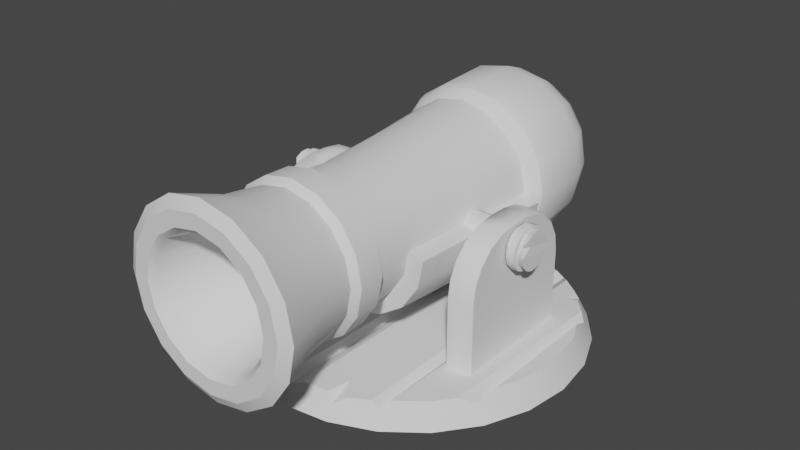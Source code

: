 # Source: cannon02.blend  (saved by Blender 2.92.15; exported with 4.5.12 LTS)
import bpy
from mathutils import Matrix  # noqa: F401  (used for matrix-valued properties, if any)

bpy.ops.wm.read_factory_settings(use_empty=True)
scene = bpy.context.scene
scene.name = 'Scene'

# ---- collections
col_collection = bpy.data.collections.new('Collection'); scene.collection.children.link(col_collection)

# ---- node groups
ng_auto_smooth = bpy.data.node_groups.new('Auto Smooth', 'GeometryNodeTree')
_s = ng_auto_smooth.interface.new_socket(name='Geometry', in_out='OUTPUT', socket_type='NodeSocketGeometry')
_s = ng_auto_smooth.interface.new_socket(name='Geometry', in_out='INPUT', socket_type='NodeSocketGeometry')
_s = ng_auto_smooth.interface.new_socket(name='Angle', in_out='INPUT', socket_type='NodeSocketFloat')
_s.subtype = 'ANGLE'
_s.min_value = 0.0
_s.max_value = 3.142
ng_auto_smooth.is_modifier = True
_N = ng_auto_smooth.nodes; _L = ng_auto_smooth.links
n0 = _N.new('NodeGroupOutput'); n0.name = 'Group Output'; n0.location = (480, -100)
n1 = _N.new('NodeGroupInput'); n1.name = 'Group Input'; n1.location = (-420, -300)
n2 = _N.new('NodeGroupInput'); n2.name = 'Group Input.001'; n2.location = (-60, -100)
n3 = _N.new('GeometryNodeSetShadeSmooth'); n3.name = 'Set Shade Smooth'; n3.location = (120, -100)
n3.domain = 'EDGE'
n4 = _N.new('GeometryNodeSetShadeSmooth'); n4.name = 'Set Shade Smooth.001'; n4.location = (300, -100)
n5 = _N.new('GeometryNodeInputMeshEdgeAngle'); n5.name = 'Edge Angle'; n5.location = (-420, -220)
n6 = _N.new('GeometryNodeInputEdgeSmooth'); n6.name = 'Is Edge Smooth'; n6.location = (-60, -160)
n7 = _N.new('GeometryNodeInputShadeSmooth'); n7.name = 'Is Face Smooth'; n7.location = (-240, -340)
n8 = _N.new('FunctionNodeBooleanMath'); n8.name = 'Boolean Math'; n8.location = (-60, -220)
n9 = _N.new('FunctionNodeCompare'); n9.name = 'Compare'; n9.location = (-240, -180)
n9.operation = 'LESS_EQUAL'
_L.new(n5.outputs[0], n9.inputs[0])
_L.new(n4.outputs[0], n0.inputs[0])
_L.new(n1.outputs[1], n9.inputs[1])
_L.new(n9.outputs[0], n8.inputs[0])
_L.new(n7.outputs[0], n8.inputs[1])
_L.new(n2.outputs[0], n3.inputs[0])
_L.new(n6.outputs[0], n3.inputs[1])
_L.new(n3.outputs[0], n4.inputs[0])
_L.new(n8.outputs[0], n3.inputs[2])
n0.is_active_output = True

# ---- world
world_world = bpy.data.worlds.new('World'); scene.world = world_world
world_world.use_nodes = True; world_world.node_tree.nodes.clear()
_N = world_world.node_tree.nodes; _L = world_world.node_tree.links
n0 = _N.new('ShaderNodeOutputWorld'); n0.name = 'World Output'; n0.location = (300, 300)
n1 = _N.new('ShaderNodeBackground'); n1.name = 'Background'; n1.location = (10, 300)
n1.inputs[0].default_value = (0.05088, 0.05088, 0.05088, 1.0)
_L.new(n1.outputs[0], n0.inputs[0])
n0.is_active_output = True
world_world.color = (0.05088, 0.05088, 0.05088)
world_world.use_sun_shadow = False
world_world.sun_shadow_jitter_overblur = 0.0

# ---- meshes
me_cylinder_001 = bpy.data.meshes.new('Cylinder.001')
me_cylinder_001.from_pydata([(1.616e-07, 1.0, -2.467), (0.001771, 1.119, 0.8865), (0.3827, 0.9239, -2.467), (0.43, 1.034, 0.8865), (0.7071, 0.7071, -2.467), (0.793, 0.7913, 0.8865), (0.9239, 0.3827, -2.467), (1.036, 0.4282, 0.8865), (1.0, -3.449e-07, -2.467), (1.121, -6.31e-08, 0.8865), (0.9239, -0.3827, -2.467), (1.036, -0.4282, 0.8865), (0.7071, -0.7071, -2.467), (0.793, -0.7913, 0.8865), (0.3827, -0.9239, -2.467), (0.43, -1.034, 0.8865), (3.126e-07, -1.0, -2.467), (0.001772, -1.119, 0.8865), (-0.3827, -0.9239, -2.467), (-0.4265, -1.034, 0.8865), (-0.7071, -0.7071, -2.467), (-0.7895, -0.7913, 0.8865), (-0.9239, -0.3827, -2.467), (-1.032, -0.4282, 0.8865), (-1.0, -2.893e-07, -2.467), (-1.117, -8.426e-10, 0.8865), (-0.9239, 0.3827, -2.467), (-1.032, 0.4282, 0.8865), (-0.7071, 0.7071, -2.467), (-0.7895, 0.7913, 0.8865), (-0.3827, 0.9239, -2.467), (-0.4265, 1.034, 0.8865), (0.001771, -0.3495, 3.049), (0.001771, 0.3495, 3.049), (-0.4045, -1.863e-07, 3.049), (0.4081, -5.721e-08, 3.049), (-0.2855, -0.2471, 3.049), (0.2891, -0.2471, 3.049), (-0.1537, 0.3229, 3.049), (0.1573, 0.3229, 3.049), (-0.2855, 0.2471, 3.049), (0.2891, 0.2471, 3.049), (-0.3736, 0.1337, 3.049), (0.3771, 0.1337, 3.049), (-0.3736, -0.1337, 3.049), (0.3771, -0.1337, 3.049), (-0.1537, -0.3229, 3.049), (0.1573, -0.3229, 3.049), (0.1573, 0.3754, 2.895), (0.5044, 1.213, 2.006), (0.2851, 0.684, 2.772), (0.3974, 0.9551, 2.594), (0.4612, 1.109, 2.318), (0.001771, 1.313, 2.006), (0.001771, 0.4063, 2.895), (0.001771, 1.201, 2.318), (0.001771, 1.034, 2.594), (0.001771, 0.7403, 2.772), (0.2891, 0.2873, 2.895), (0.9305, 0.9287, 2.006), (0.5252, 0.5235, 2.772), (0.7328, 0.731, 2.594), (0.8507, 0.8489, 2.318), (0.3771, 0.1555, 2.895), (1.215, 0.5026, 2.006), (0.6857, 0.2833, 2.772), (0.9569, 0.3956, 2.594), (1.111, 0.4594, 2.318), (0.4081, -6.421e-08, 2.895), (1.315, -4.842e-08, 2.006), (0.7421, -5.796e-08, 2.772), (1.036, -5.275e-08, 2.594), (1.202, -4.962e-08, 2.318), (0.3771, -0.1555, 2.895), (1.215, -0.5026, 2.006), (0.6857, -0.2833, 2.772), (0.9569, -0.3956, 2.594), (1.111, -0.4594, 2.318), (0.2891, -0.2873, 2.895), (0.9305, -0.9287, 2.006), (0.5252, -0.5235, 2.772), (0.7328, -0.731, 2.594), (0.8507, -0.8489, 2.318), (0.1573, -0.3754, 2.895), (0.5044, -1.213, 2.006), (0.2851, -0.684, 2.772), (0.3974, -0.9551, 2.594), (0.4612, -1.109, 2.318), (0.001771, -0.4063, 2.895), (0.001772, -1.313, 2.006), (0.001771, -0.7403, 2.772), (0.001771, -1.034, 2.594), (0.001772, -1.201, 2.318), (-0.1537, -0.3754, 2.895), (-0.5009, -1.213, 2.006), (-0.2815, -0.684, 2.772), (-0.3939, -0.9551, 2.594), (-0.4577, -1.109, 2.318), (-0.2855, -0.2873, 2.895), (-0.927, -0.9287, 2.006), (-0.5217, -0.5235, 2.772), (-0.7293, -0.731, 2.594), (-0.8471, -0.8489, 2.318), (-0.3736, -0.1555, 2.895), (-1.212, -0.5026, 2.006), (-0.6822, -0.2833, 2.772), (-0.9534, -0.3956, 2.594), (-1.107, -0.4594, 2.318), (-0.4045, -2.143e-07, 2.895), (-1.312, 2.465e-08, 2.006), (-0.7385, -1.257e-07, 2.772), (-1.032, -4.754e-08, 2.594), (-1.199, -5.849e-09, 2.318), (-0.3736, 0.1555, 2.895), (-1.212, 0.5026, 2.006), (-0.6822, 0.2833, 2.772), (-0.9534, 0.3956, 2.594), (-1.107, 0.4594, 2.318), (-0.2855, 0.2873, 2.895), (-0.927, 0.9287, 2.006), (-0.5217, 0.5235, 2.772), (-0.7293, 0.731, 2.594), (-0.8471, 0.8489, 2.318), (-0.1537, 0.3754, 2.895), (-0.5009, 1.213, 2.006), (-0.2815, 0.684, 2.772), (-0.3939, 0.9551, 2.594), (-0.4577, 1.109, 2.318), (0.4328, 1.213, 1.119), (0.4278, 1.073, 0.9026), (0.426, 1.172, 0.9899), (-0.01998, 1.169, 0.9055), (-0.06986, 1.313, 1.119), (-0.06058, 1.271, 0.9908), (0.8589, 0.9287, 1.119), (0.8023, 0.8153, 0.8994), (0.837, 0.8955, 0.989), (1.144, 0.5026, 1.119), (1.049, 0.4386, 0.8968), (1.111, 0.4839, 0.9882), (1.244, 8.813e-08, 1.119), (1.135, -4.093e-08, 0.8958), (1.206, 6.033e-08, 0.9879), (1.144, -0.5026, 1.119), (1.049, -0.4386, 0.8968), (1.111, -0.4839, 0.9882), (0.8589, -0.9287, 1.119), (0.8023, -0.8153, 0.8994), (0.837, -0.8955, 0.989), (0.4328, -1.213, 1.119), (0.4278, -1.073, 0.9026), (0.426, -1.172, 0.9899), (-0.06986, -1.313, 1.119), (-0.01998, -1.169, 0.9055), (-0.06058, -1.271, 0.9908), (-0.5725, -1.213, 1.119), (-0.4724, -1.086, 0.9078), (-0.5485, -1.176, 0.9914), (-0.9986, -0.9287, 1.119), (-0.8586, -0.834, 0.9094), (-0.9629, -0.901, 0.9919), (-1.283, -0.5026, 1.119), (-1.118, -0.4524, 0.9104), (-1.24, -0.4879, 0.9922), (-1.383, 1.612e-07, 1.119), (-1.209, 6.049e-08, 0.9107), (-1.338, 1.416e-07, 0.9923), (-1.283, 0.5026, 1.119), (-1.118, 0.4524, 0.9104), (-1.24, 0.4879, 0.9922), (-0.9986, 0.9287, 1.119), (-0.8586, 0.834, 0.9094), (-0.9629, 0.901, 0.9919), (-0.5725, 1.213, 1.119), (-0.4724, 1.086, 0.9078), (-0.5485, 1.176, 0.9914), (1.862e-07, 0.9903, -4.01), (0.379, 0.9149, -4.01), (0.7002, 0.7002, -4.01), (0.9149, 0.379, -4.01), (0.9903, -3.982e-07, -4.01), (0.9149, -0.379, -4.01), (0.7002, -0.7002, -4.01), (0.379, -0.9149, -4.01), (4.007e-07, -0.9903, -4.01), (-0.379, -0.9149, -4.01), (-0.7002, -0.7002, -4.01), (-0.9149, -0.379, -4.01), (-0.9903, -3.302e-07, -4.01), (-0.9149, 0.379, -4.01), (-0.7002, 0.7002, -4.01), (-0.379, 0.9149, -4.01), (1.882e-07, 0.9207, -3.928), (0.3523, 0.8506, -3.928), (0.651, 0.651, -3.928), (0.8506, 0.3523, -3.928), (0.9207, -3.905e-07, -3.928), (0.8506, -0.3523, -3.928), (0.651, -0.651, -3.928), (0.3523, -0.8506, -3.928), (3.876e-07, -0.9207, -3.928), (-0.3523, -0.8506, -3.928), (-0.651, -0.651, -3.928), (-0.8506, -0.3523, -3.928), (-0.9207, -3.273e-07, -3.928), (-0.8506, 0.3523, -3.928), (-0.651, 0.651, -3.928), (-0.3523, 0.8506, -3.928), (5.317e-07, 0.441, -1.5), (0.1688, 0.4074, -1.5), (0.3118, 0.3118, -1.5), (0.4074, 0.1688, -1.5), (0.441, -2.969e-07, -1.5), (0.4074, -0.1688, -1.5), (0.3118, -0.3118, -1.5), (0.1688, -0.4074, -1.5), (6.272e-07, -0.441, -1.5), (-0.1688, -0.4074, -1.5), (-0.3118, -0.3118, -1.5), (-0.4074, -0.1688, -1.5), (-0.441, -2.666e-07, -1.5), (-0.4074, 0.1688, -1.5), (-0.3118, 0.3118, -1.5), (-0.1688, 0.4074, -1.5), (-0.7821, 0.7821, -3.211), (2.19e-07, 1.375, -3.922), (0.5261, 1.27, -3.922), (-1.022, 0.4233, -3.211), (0.9721, 0.9721, -3.922), (-1.106, -3.181e-07, -3.211), (1.27, 0.5261, -3.922), (-1.022, -0.4233, -3.211), (1.375, -3.932e-07, -3.922), (-0.7821, -0.7821, -3.211), (1.27, -0.5261, -3.922), (-0.4233, -1.022, -3.211), (0.9721, -0.9721, -3.922), (3.643e-07, -1.106, -3.211), (0.5261, -1.27, -3.922), (0.4233, -1.022, -3.211), (4.266e-07, -1.375, -3.922), (0.7821, -0.7821, -3.211), (-0.5261, -1.27, -3.922), (1.022, -0.4233, -3.211), (-0.9721, -0.9721, -3.922), (1.106, -3.797e-07, -3.211), (-1.27, -0.5261, -3.922), (1.022, 0.4233, -3.211), (-1.375, -3.167e-07, -3.922), (0.7821, 0.7821, -3.211), (-1.27, 0.5261, -3.922), (0.4233, 1.022, -3.211), (-0.9721, 0.9721, -3.922), (1.973e-07, 1.106, -3.211), (-0.5261, 1.27, -3.922), (-0.4233, 1.022, -3.211), (1.825e-07, 1.214, -4.015), (2.185e-07, 1.373, -3.925), (0.5255, 1.269, -3.925), (0.4646, 1.122, -4.015), (0.971, 0.971, -3.925), (0.8585, 0.8585, -4.015), (1.269, 0.5255, -3.925), (1.122, 0.4646, -4.015), (1.373, -3.931e-07, -3.925), (1.214, -3.882e-07, -4.015), (1.269, -0.5255, -3.925), (1.122, -0.4646, -4.015), (0.971, -0.971, -3.925), (0.8585, -0.8585, -4.015), (0.5255, -1.269, -3.925), (0.4646, -1.122, -4.015), (4.266e-07, -1.373, -3.925), (4.18e-07, -1.214, -4.015), (-0.5255, -1.269, -3.925), (-0.4646, -1.122, -4.015), (-0.971, -0.971, -3.925), (-0.8585, -0.8585, -4.015), (-1.269, -0.5255, -3.925), (-1.122, -0.4646, -4.015), (-1.373, -3.165e-07, -3.925), (-1.214, -3.103e-07, -4.015), (-1.269, 0.5255, -3.925), (-1.122, 0.4646, -4.015), (-0.971, 0.971, -3.925), (-0.8585, 0.8585, -4.015), (-0.5255, 1.269, -3.925), (-0.4646, 1.122, -4.015), (1.191e-07, 0.9499, -1.453), (5.52e-08, 1.024, -0.2266), (0.3919, 0.9462, -0.2266), (0.3635, 0.8776, -1.453), (0.7242, 0.7242, -0.2266), (0.6717, 0.6717, -1.453), (0.9462, 0.3919, -0.2266), (0.8776, 0.3635, -1.453), (1.024, -1.539e-07, -0.2266), (0.9499, -2.5e-07, -1.453), (0.9462, -0.3919, -0.2266), (0.8776, -0.3635, -1.453), (0.7242, -0.7242, -0.2266), (0.6717, -0.6717, -1.453), (0.3919, -0.9462, -0.2266), (0.3635, -0.8776, -1.453), (2.098e-07, -1.024, -0.2266), (2.625e-07, -0.9499, -1.453), (-0.3919, -0.9462, -0.2266), (-0.3635, -0.8776, -1.453), (-0.7242, -0.7242, -0.2266), (-0.6717, -0.6717, -1.453), (-0.9462, -0.3919, -0.2266), (-0.8776, -0.3635, -1.453), (-1.024, -9.693e-08, -0.2266), (-0.9499, -1.971e-07, -1.453), (-0.9462, 0.3919, -0.2266), (-0.8776, 0.3635, -1.453), (-0.7242, 0.7242, -0.2266), (-0.6717, 0.6717, -1.453), (-0.3919, 0.9462, -0.2266), (-0.3635, 0.8776, -1.453), (0.3777, 0.9118, -2.202), (0.6978, 0.6978, -2.202), (0.9118, 0.3777, -2.202), (0.9869, -3.201e-07, -2.202), (0.9118, -0.3777, -2.202), (0.6978, -0.6978, -2.202), (0.3777, -0.9118, -2.202), (2.995e-07, -0.9869, -2.202), (-0.3777, -0.9118, -2.202), (-0.6978, -0.6978, -2.202), (-0.9118, -0.3777, -2.202), (-0.9869, -2.652e-07, -2.202), (-0.9118, 0.3777, -2.202), (-0.6978, 0.6978, -2.202), (-0.3777, 0.9118, -2.202), (1.505e-07, 0.9869, -2.202), (1.768e-07, 1.0, -2.64), (0.3827, 0.9239, -2.64), (0.3777, 0.9118, -2.044), (0.7071, 0.7071, -2.64), (0.6978, 0.6978, -2.044), (0.9239, 0.3827, -2.64), (0.9118, 0.3777, -2.044), (1.0, -3.731e-07, -2.64), (0.9869, -2.944e-07, -2.044), (0.9239, -0.3827, -2.64), (0.9118, -0.3777, -2.044), (0.7071, -0.7071, -2.64), (0.6978, -0.6978, -2.044), (0.3827, -0.9239, -2.64), (0.3777, -0.9118, -2.044), (3.278e-07, -1.0, -2.64), (2.857e-07, -0.9869, -2.044), (-0.3827, -0.9239, -2.64), (-0.3777, -0.9118, -2.044), (-0.7071, -0.7071, -2.64), (-0.6978, -0.6978, -2.044), (-0.9239, -0.3827, -2.64), (-0.9118, -0.3777, -2.044), (-1.0, -3.175e-07, -2.64), (-0.9869, -2.395e-07, -2.044), (-0.9239, 0.3827, -2.64), (-0.9118, 0.3777, -2.044), (-0.7071, 0.7071, -2.64), (-0.6978, 0.6978, -2.044), (-0.3827, 0.9239, -2.64), (-0.3777, 0.9118, -2.044), (1.367e-07, 0.9869, -2.044), (1.891e-07, 1.114, -2.522), (0.4263, 1.029, -2.522), (0.4213, 1.017, -2.137), (0.7876, 0.7876, -2.522), (0.7784, 0.7784, -2.137), (1.029, 0.4263, -2.522), (1.017, 0.4213, -2.137), (1.114, -3.57e-07, -2.522), (1.101, -3.114e-07, -2.137), (1.029, -0.4263, -2.522), (1.017, -0.4213, -2.137), (0.7876, -0.7876, -2.522), (0.7784, -0.7784, -2.137), (0.4263, -1.029, -2.522), (0.4213, -1.017, -2.137), (3.356e-07, -1.114, -2.522), (3.107e-07, -1.101, -2.137), (-0.4263, -1.029, -2.522), (-0.4213, -1.017, -2.137), (-0.7876, -0.7876, -2.522), (-0.7784, -0.7784, -2.137), (-1.029, -0.4263, -2.522), (-1.017, -0.4213, -2.137), (-1.114, -2.991e-07, -2.522), (-1.101, -2.532e-07, -2.137), (-1.029, 0.4263, -2.522), (-1.017, 0.4213, -2.137), (-0.7876, 0.7876, -2.522), (-0.7784, 0.7784, -2.137), (-0.4263, 1.029, -2.522), (-0.4213, 1.017, -2.137), (1.661e-07, 1.101, -2.137)], [], [(289, 1, 3, 290), (290, 3, 5, 292), (292, 5, 7, 294), (294, 7, 9, 296), (296, 9, 11, 298), (298, 11, 13, 300), (300, 13, 15, 302), (302, 15, 17, 304), (304, 17, 19, 306), (306, 19, 21, 308), (308, 21, 23, 310), (310, 23, 25, 312), (312, 25, 27, 314), (314, 27, 29, 316), (149, 146, 79, 84), (316, 29, 31, 318), (318, 31, 1, 289), (238, 240, 272, 270), (155, 152, 89, 94), (164, 161, 104, 109), (137, 134, 59, 64), (143, 140, 69, 74), (158, 155, 94, 99), (173, 170, 119, 124), (3, 1, 131, 129), (17, 15, 150, 153), (167, 164, 109, 114), (146, 143, 74, 79), (161, 158, 99, 104), (140, 137, 64, 69), (152, 149, 84, 89), (134, 128, 49, 59), (170, 167, 114, 119), (132, 173, 124, 53), (68, 63, 43, 35), (19, 17, 153, 156), (113, 108, 34, 42), (7, 5, 135, 138), (21, 19, 156, 159), (1, 31, 174, 131), (23, 21, 159, 162), (9, 7, 138, 141), (25, 23, 162, 165), (11, 9, 141, 144), (27, 25, 165, 168), (13, 11, 144, 147), (29, 27, 168, 171), (15, 13, 147, 150), (31, 29, 171, 174), (49, 53, 55, 52), (52, 55, 56, 51), (51, 56, 57, 50), (50, 57, 54, 48), (59, 49, 52, 62), (62, 52, 51, 61), (61, 51, 50, 60), (60, 50, 48, 58), (64, 59, 62, 67), (67, 62, 61, 66), (66, 61, 60, 65), (65, 60, 58, 63), (69, 64, 67, 72), (72, 67, 66, 71), (71, 66, 65, 70), (70, 65, 63, 68), (74, 69, 72, 77), (77, 72, 71, 76), (76, 71, 70, 75), (75, 70, 68, 73), (79, 74, 77, 82), (82, 77, 76, 81), (81, 76, 75, 80), (80, 75, 73, 78), (84, 79, 82, 87), (87, 82, 81, 86), (86, 81, 80, 85), (85, 80, 78, 83), (89, 84, 87, 92), (92, 87, 86, 91), (91, 86, 85, 90), (90, 85, 83, 88), (94, 89, 92, 97), (97, 92, 91, 96), (96, 91, 90, 95), (95, 90, 88, 93), (99, 94, 97, 102), (102, 97, 96, 101), (101, 96, 95, 100), (100, 95, 93, 98), (104, 99, 102, 107), (107, 102, 101, 106), (106, 101, 100, 105), (105, 100, 98, 103), (109, 104, 107, 112), (112, 107, 106, 111), (111, 106, 105, 110), (110, 105, 103, 108), (114, 109, 112, 117), (117, 112, 111, 116), (116, 111, 110, 115), (115, 110, 108, 113), (119, 114, 117, 122), (122, 117, 116, 121), (121, 116, 115, 120), (120, 115, 113, 118), (124, 119, 122, 127), (127, 122, 121, 126), (126, 121, 120, 125), (125, 120, 118, 123), (53, 124, 127, 55), (55, 127, 126, 56), (56, 126, 125, 57), (57, 125, 123, 54), (5, 3, 129, 135), (88, 83, 47, 32), (63, 58, 41, 43), (108, 103, 44, 34), (83, 78, 37, 47), (58, 48, 39, 41), (103, 98, 36, 44), (40, 41, 39, 38), (39, 33, 38), (42, 43, 41, 40), (42, 34, 35, 43), (44, 45, 35, 34), (44, 36, 37, 45), (46, 47, 37, 36), (46, 32, 47), (54, 123, 38, 33), (93, 88, 32, 46), (118, 113, 42, 40), (73, 68, 35, 45), (98, 93, 46, 36), (48, 54, 33, 39), (123, 118, 40, 38), (78, 73, 45, 37), (129, 131, 133, 130), (130, 133, 132, 128), (135, 129, 130, 136), (136, 130, 128, 134), (138, 135, 136, 139), (139, 136, 134, 137), (141, 138, 139, 142), (142, 139, 137, 140), (144, 141, 142, 145), (145, 142, 140, 143), (147, 144, 145, 148), (148, 145, 143, 146), (150, 147, 148, 151), (151, 148, 146, 149), (153, 150, 151, 154), (154, 151, 149, 152), (156, 153, 154, 157), (157, 154, 152, 155), (159, 156, 157, 160), (160, 157, 155, 158), (162, 159, 160, 163), (163, 160, 158, 161), (165, 162, 163, 166), (166, 163, 161, 164), (168, 165, 166, 169), (169, 166, 164, 167), (171, 168, 169, 172), (172, 169, 167, 170), (174, 171, 172, 175), (175, 172, 170, 173), (131, 174, 175, 133), (133, 175, 173, 132), (128, 132, 53, 49), (189, 190, 206, 205), (248, 250, 282, 280), (253, 251, 226, 225), (234, 236, 268, 266), (244, 246, 278, 276), (28, 30, 255, 224), (230, 232, 264, 262), (240, 242, 274, 272), (250, 252, 284, 282), (236, 238, 270, 268), (246, 248, 280, 278), (232, 234, 266, 264), (242, 244, 276, 274), (225, 226, 258, 257), (252, 254, 286, 284), (255, 253, 225, 254), (251, 249, 228, 226), (249, 247, 230, 228), (247, 245, 232, 230), (245, 243, 234, 232), (243, 241, 236, 234), (241, 239, 238, 236), (239, 237, 240, 238), (237, 235, 242, 240), (235, 233, 244, 242), (233, 231, 246, 244), (231, 229, 248, 246), (229, 227, 250, 248), (227, 224, 252, 250), (224, 255, 254, 252), (228, 230, 262, 260), (195, 196, 212, 211), (182, 183, 199, 198), (190, 191, 207, 206), (183, 184, 200, 199), (176, 177, 193, 192), (191, 176, 192, 207), (184, 185, 201, 200), (177, 178, 194, 193), (185, 186, 202, 201), (178, 179, 195, 194), (186, 187, 203, 202), (179, 180, 196, 195), (187, 188, 204, 203), (180, 181, 197, 196), (188, 189, 205, 204), (181, 182, 198, 197), (208, 209, 223), (203, 204, 220, 219), (196, 197, 213, 212), (204, 205, 221, 220), (197, 198, 214, 213), (205, 206, 222, 221), (198, 199, 215, 214), (206, 207, 223, 222), (199, 200, 216, 215), (192, 193, 209, 208), (207, 192, 208, 223), (200, 201, 217, 216), (193, 194, 210, 209), (201, 202, 218, 217), (194, 195, 211, 210), (202, 203, 219, 218), (209, 210, 222, 223), (210, 211, 221, 222), (211, 212, 220, 221), (212, 213, 219, 220), (213, 214, 218, 219), (214, 215, 217, 218), (216, 217, 215), (177, 176, 256, 259), (178, 177, 259, 261), (179, 178, 261, 263), (180, 179, 263, 265), (181, 180, 265, 267), (182, 181, 267, 269), (183, 182, 269, 271), (184, 183, 271, 273), (185, 184, 273, 275), (186, 185, 275, 277), (187, 186, 277, 279), (188, 187, 279, 281), (189, 188, 281, 283), (190, 189, 283, 285), (191, 190, 285, 287), (176, 191, 287, 256), (226, 228, 260, 258), (259, 256, 257, 258), (261, 259, 258, 260), (263, 261, 260, 262), (265, 263, 262, 264), (267, 265, 264, 266), (269, 267, 266, 268), (271, 269, 268, 270), (273, 271, 270, 272), (275, 273, 272, 274), (277, 275, 274, 276), (279, 277, 276, 278), (281, 279, 278, 280), (283, 281, 280, 282), (285, 283, 282, 284), (287, 285, 284, 286), (256, 287, 286, 257), (254, 225, 257, 286), (26, 28, 224, 227), (24, 26, 227, 229), (22, 24, 229, 231), (20, 22, 231, 233), (18, 20, 233, 235), (16, 18, 235, 237), (14, 16, 237, 239), (12, 14, 239, 241), (10, 12, 241, 243), (8, 10, 243, 245), (6, 8, 245, 247), (4, 6, 247, 249), (2, 4, 249, 251), (30, 0, 253, 255), (0, 2, 251, 253), (334, 319, 288, 335), (319, 318, 289, 288), (333, 317, 319, 334), (317, 316, 318, 319), (332, 315, 317, 333), (315, 314, 316, 317), (331, 313, 315, 332), (313, 312, 314, 315), (330, 311, 313, 331), (311, 310, 312, 313), (329, 309, 311, 330), (309, 308, 310, 311), (328, 307, 309, 329), (307, 306, 308, 309), (327, 305, 307, 328), (305, 304, 306, 307), (326, 303, 305, 327), (303, 302, 304, 305), (325, 301, 303, 326), (301, 300, 302, 303), (324, 299, 301, 325), (299, 298, 300, 301), (323, 297, 299, 324), (297, 296, 298, 299), (322, 295, 297, 323), (295, 294, 296, 297), (321, 293, 295, 322), (293, 292, 294, 295), (320, 291, 293, 321), (291, 290, 292, 293), (335, 288, 291, 320), (288, 289, 290, 291), (331, 332, 362, 360), (16, 14, 349, 351), (330, 331, 360, 358), (329, 330, 358, 356), (24, 22, 357, 359), (6, 4, 339, 341), (328, 329, 356, 354), (0, 30, 365, 336), (14, 12, 347, 349), (327, 328, 354, 352), (326, 327, 352, 350), (22, 20, 355, 357), (4, 2, 337, 339), (325, 326, 350, 348), (30, 28, 363, 365), (12, 10, 345, 347), (342, 344, 376, 374), (345, 343, 375, 377), (340, 342, 374, 372), (366, 367, 399, 398), (357, 355, 387, 389), (338, 340, 372, 370), (343, 341, 373, 375), (364, 366, 398, 396), (367, 338, 370, 399), (362, 364, 396, 394), (355, 353, 385, 387), (341, 339, 371, 373), (360, 362, 394, 392), (336, 365, 397, 368), (358, 360, 392, 390), (353, 351, 383, 385), (8, 6, 341, 343), (26, 24, 359, 361), (332, 333, 364, 362), (335, 320, 338, 367), (333, 334, 366, 364), (18, 16, 351, 353), (320, 321, 340, 338), (334, 335, 367, 366), (321, 322, 342, 340), (10, 8, 343, 345), (28, 26, 361, 363), (2, 0, 336, 337), (322, 323, 344, 342), (20, 18, 353, 355), (323, 324, 346, 344), (324, 325, 348, 346), (368, 399, 370, 369), (369, 370, 372, 371), (371, 372, 374, 373), (373, 374, 376, 375), (375, 376, 378, 377), (377, 378, 380, 379), (379, 380, 382, 381), (381, 382, 384, 383), (383, 384, 386, 385), (385, 386, 388, 387), (387, 388, 390, 389), (389, 390, 392, 391), (391, 392, 394, 393), (393, 394, 396, 395), (395, 396, 398, 397), (397, 398, 399, 368), (359, 357, 389, 391), (344, 346, 378, 376), (347, 345, 377, 379), (346, 348, 380, 378), (361, 359, 391, 393), (348, 350, 382, 380), (349, 347, 379, 381), (350, 352, 384, 382), (363, 361, 393, 395), (352, 354, 386, 384), (337, 336, 368, 369), (351, 349, 381, 383), (354, 356, 388, 386), (365, 363, 395, 397), (356, 358, 390, 388), (339, 337, 369, 371)])
me_cylinder_001.polygons.foreach_set('use_smooth', [True] * 400)
_uv = me_cylinder_001.uv_layers.new(name='UVMap')
_uv.uv.foreach_set('vector', [1.0, 0.8569, 1.0, 1.0, 0.9375, 1.0, 0.9375, 0.8569, 0.9375, 0.8569, 0.9375, 1.0, 0.875, 1.0, 0.875, 0.8569, 0.875, 0.8569, 0.875, 1.0, 0.8125, 1.0, 0.8125, 0.8569, 0.8125, 0.8569, 0.8125, 1.0, 0.75, 1.0, 0.75, 0.8569, 0.75, 0.8569, 0.75, 1.0, 0.6875, 1.0, 0.6875, 0.8569, 0.6875, 0.8569, 0.6875, 1.0, 0.625, 1.0, 0.625, 0.8569, 0.625, 0.8569, 0.625, 1.0, 0.5625, 1.0, 0.5625, 0.8569, 0.5625, 0.8569, 0.5625, 1.0, 0.5, 1.0, 0.5, 0.8569, 0.5, 0.8569, 0.5, 1.0, 0.4375, 1.0, 0.4375, 0.8569, 0.4375, 0.8569, 0.4375, 1.0, 0.375, 1.0, 0.375, 0.8569, 0.375, 0.8569, 0.375, 1.0, 0.3125, 1.0, 0.3125, 0.8569, 0.3125, 0.8569, 0.3125, 1.0, 0.25, 1.0, 0.25, 0.8569, 0.25, 0.8569, 0.25, 1.0, 0.1875, 1.0, 0.1875, 0.8569, 0.1875, 0.8569, 0.1875, 1.0, 0.125, 1.0, 0.125, 0.8569, 0.5625, 1.0, 0.625, 1.0, 0.625, 1.0, 0.5625, 1.0, 0.125, 0.8569, 0.125, 1.0, 0.0625, 1.0, 0.0625, 0.8569, 0.0625, 0.8569, 0.0625, 1.0, 0.0, 1.0, 0.0, 0.8569, 0.5625, 0.5, 0.5, 0.5, 0.5001, 0.5, 0.5624, 0.5, 0.4375, 1.0, 0.5, 1.0, 0.5, 1.0, 0.4375, 1.0, 0.25, 1.0, 0.3125, 1.0, 0.3125, 1.0, 0.25, 1.0, 0.8125, 1.0, 0.875, 1.0, 0.875, 1.0, 0.8125, 1.0, 0.6875, 1.0, 0.75, 1.0, 0.75, 1.0, 0.6875, 1.0, 0.375, 1.0, 0.4375, 1.0, 0.4375, 1.0, 0.375, 1.0, 0.0625, 1.0, 0.125, 1.0, 0.125, 1.0, 0.0625, 1.0, 0.9375, 1.0, 1.0, 1.0, 1.0, 1.0, 0.9375, 1.0, 0.5, 1.0, 0.5625, 1.0, 0.5625, 1.0, 0.5, 1.0, 0.1875, 1.0, 0.25, 1.0, 0.25, 1.0, 0.1875, 1.0, 0.625, 1.0, 0.6875, 1.0, 0.6875, 1.0, 0.625, 1.0, 0.3125, 1.0, 0.375, 1.0, 0.375, 1.0, 0.3125, 1.0, 0.75, 1.0, 0.8125, 1.0, 0.8125, 1.0, 0.75, 1.0, 0.5, 1.0, 0.5625, 1.0, 0.5625, 1.0, 0.5, 1.0, 0.875, 1.0, 0.9375, 1.0, 0.9375, 1.0, 0.875, 1.0, 0.125, 1.0, 0.1875, 1.0, 0.1875, 1.0, 0.125, 1.0, 0.0, 1.0, 0.0625, 1.0, 0.0625, 1.0, 0.0, 1.0, 0.3242, 0.25, 0.3186, 0.2784, 0.3186, 0.2784, 0.3242, 0.25, 0.4375, 1.0, 0.5, 1.0, 0.5, 1.0, 0.4375, 1.0, 0.1814, 0.2784, 0.1758, 0.25, 0.1758, 0.25, 0.1814, 0.2784, 0.8125, 1.0, 0.875, 1.0, 0.875, 1.0, 0.8125, 1.0, 0.375, 1.0, 0.4375, 1.0, 0.4375, 1.0, 0.375, 1.0, 0.0, 1.0, 0.0625, 1.0, 0.0625, 1.0, 0.0, 1.0, 0.3125, 1.0, 0.375, 1.0, 0.375, 1.0, 0.3125, 1.0, 0.75, 1.0, 0.8125, 1.0, 0.8125, 1.0, 0.75, 1.0, 0.25, 1.0, 0.3125, 1.0, 0.3125, 1.0, 0.25, 1.0, 0.6875, 1.0, 0.75, 1.0, 0.75, 1.0, 0.6875, 1.0, 0.1875, 1.0, 0.25, 1.0, 0.25, 1.0, 0.1875, 1.0, 0.625, 1.0, 0.6875, 1.0, 0.6875, 1.0, 0.625, 1.0, 0.125, 1.0, 0.1875, 1.0, 0.1875, 1.0, 0.125, 1.0, 0.5625, 1.0, 0.625, 1.0, 0.625, 1.0, 0.5625, 1.0, 0.0625, 1.0, 0.125, 1.0, 0.125, 1.0, 0.0625, 1.0, 0.9375, 1.0, 1.0, 1.0, 0.9973, 1.0, 0.9402, 1.0, 0.9402, 1.0, 0.9973, 1.0, 0.9933, 1.0, 0.9442, 1.0, 0.3321, 0.4737, 0.2598, 0.4881, 0.25, 0.3853, 0.3018, 0.375, 0.3018, 0.375, 0.25, 0.3853, 0.25, 0.3242, 0.2784, 0.3186, 0.875, 1.0, 0.9375, 1.0, 0.9348, 1.0, 0.8777, 1.0, 0.8777, 1.0, 0.9348, 1.0, 0.9308, 1.0, 0.8817, 1.0, 0.4114, 0.4252, 0.3501, 0.4662, 0.3018, 0.375, 0.3457, 0.3457, 0.3457, 0.3457, 0.3018, 0.375, 0.2784, 0.3186, 0.3025, 0.3025, 0.8125, 1.0, 0.875, 1.0, 0.8723, 1.0, 0.8152, 1.0, 0.8152, 1.0, 0.8723, 1.0, 0.8683, 1.0, 0.8192, 1.0, 0.4662, 0.3501, 0.4252, 0.4114, 0.3457, 0.3457, 0.375, 0.3018, 0.375, 0.3018, 0.3457, 0.3457, 0.3025, 0.3025, 0.3186, 0.2784, 0.75, 1.0, 0.8125, 1.0, 0.8098, 1.0, 0.7527, 1.0, 0.7527, 1.0, 0.8098, 1.0, 0.8058, 1.0, 0.7567, 1.0, 0.4881, 0.2598, 0.4737, 0.3321, 0.375, 0.3018, 0.3853, 0.25, 0.3853, 0.25, 0.375, 0.3018, 0.3186, 0.2784, 0.3242, 0.25, 0.6875, 1.0, 0.75, 1.0, 0.7473, 1.0, 0.6902, 1.0, 0.6902, 1.0, 0.7473, 1.0, 0.7433, 1.0, 0.6942, 1.0, 0.4737, 0.1679, 0.4881, 0.2402, 0.3853, 0.25, 0.375, 0.1982, 0.375, 0.1982, 0.3853, 0.25, 0.3242, 0.25, 0.3186, 0.2216, 0.625, 1.0, 0.6875, 1.0, 0.6848, 1.0, 0.6277, 1.0, 0.6277, 1.0, 0.6848, 1.0, 0.6808, 1.0, 0.6317, 1.0, 0.4252, 0.08858, 0.4662, 0.1499, 0.375, 0.1982, 0.3457, 0.1543, 0.3457, 0.1543, 0.375, 0.1982, 0.3186, 0.2216, 0.3025, 0.1975, 0.5625, 1.0, 0.625, 1.0, 0.6223, 1.0, 0.5652, 1.0, 0.5652, 1.0, 0.6223, 1.0, 0.6183, 1.0, 0.5692, 1.0, 0.3501, 0.03381, 0.4114, 0.07476, 0.3457, 0.1543, 0.3018, 0.125, 0.3018, 0.125, 0.3457, 0.1543, 0.3025, 0.1975, 0.2784, 0.1814, 0.5, 1.0, 0.5625, 1.0, 0.5598, 1.0, 0.5027, 1.0, 0.5027, 1.0, 0.5598, 1.0, 0.5558, 1.0, 0.5067, 1.0, 0.2598, 0.01194, 0.3321, 0.02632, 0.3018, 0.125, 0.25, 0.1147, 0.25, 0.1147, 0.3018, 0.125, 0.2784, 0.1814, 0.25, 0.1758, 0.4375, 1.0, 0.5, 1.0, 0.4973, 1.0, 0.4402, 1.0, 0.4402, 1.0, 0.4973, 1.0, 0.4933, 1.0, 0.4442, 1.0, 0.1679, 0.02632, 0.2402, 0.01194, 0.25, 0.1147, 0.1982, 0.125, 0.1982, 0.125, 0.25, 0.1147, 0.25, 0.1758, 0.2216, 0.1814, 0.375, 1.0, 0.4375, 1.0, 0.4348, 1.0, 0.3777, 1.0, 0.3777, 1.0, 0.4348, 1.0, 0.4308, 1.0, 0.3817, 1.0, 0.08858, 0.07476, 0.1499, 0.03381, 0.1982, 0.125, 0.1543, 0.1543, 0.1543, 0.1543, 0.1982, 0.125, 0.2216, 0.1814, 0.1975, 0.1975, 0.3125, 1.0, 0.375, 1.0, 0.3723, 1.0, 0.3152, 1.0, 0.3152, 1.0, 0.3723, 1.0, 0.3683, 1.0, 0.3192, 1.0, 0.03381, 0.1499, 0.07476, 0.08858, 0.1543, 0.1543, 0.125, 0.1982, 0.125, 0.1982, 0.1543, 0.1543, 0.1975, 0.1975, 0.1814, 0.2216, 0.25, 1.0, 0.3125, 1.0, 0.3098, 1.0, 0.2527, 1.0, 0.2527, 1.0, 0.3098, 1.0, 0.3058, 1.0, 0.2567, 1.0, 0.01194, 0.2402, 0.02632, 0.1679, 0.125, 0.1982, 0.1147, 0.25, 0.1147, 0.25, 0.125, 0.1982, 0.1814, 0.2216, 0.1758, 0.25, 0.1875, 1.0, 0.25, 1.0, 0.2473, 1.0, 0.1902, 1.0, 0.1902, 1.0, 0.2473, 1.0, 0.2433, 1.0, 0.1942, 1.0, 0.02632, 0.3321, 0.01194, 0.2598, 0.1147, 0.25, 0.125, 0.3018, 0.125, 0.3018, 0.1147, 0.25, 0.1758, 0.25, 0.1814, 0.2784, 0.125, 1.0, 0.1875, 1.0, 0.1848, 1.0, 0.1277, 1.0, 0.1277, 1.0, 0.1848, 1.0, 0.1808, 1.0, 0.1317, 1.0, 0.07476, 0.4114, 0.03381, 0.3501, 0.125, 0.3018, 0.1543, 0.3457, 0.1543, 0.3457, 0.125, 0.3018, 0.1814, 0.2784, 0.1975, 0.3025, 0.0625, 1.0, 0.125, 1.0, 0.1223, 1.0, 0.06519, 1.0, 0.06519, 1.0, 0.1223, 1.0, 0.1183, 1.0, 0.06915, 1.0, 0.1499, 0.4662, 0.08858, 0.4252, 0.1543, 0.3457, 0.1982, 0.375, 0.1982, 0.375, 0.1543, 0.3457, 0.1975, 0.3025, 0.2216, 0.3186, 0.0, 1.0, 0.0625, 1.0, 0.05981, 1.0, 0.002686, 1.0, 0.002686, 1.0, 0.05981, 1.0, 0.05585, 1.0, 0.006652, 1.0, 0.2402, 0.4881, 0.1679, 0.4737, 0.1982, 0.375, 0.25, 0.3853, 0.25, 0.3853, 0.1982, 0.375, 0.2216, 0.3186, 0.25, 0.3242, 0.875, 1.0, 0.9375, 1.0, 0.9375, 1.0, 0.875, 1.0, 0.25, 0.1758, 0.2784, 0.1814, 0.2784, 0.1814, 0.25, 0.1758, 0.3186, 0.2784, 0.3025, 0.3025, 0.3025, 0.3025, 0.3186, 0.2784, 0.1758, 0.25, 0.1814, 0.2216, 0.1814, 0.2216, 0.1758, 0.25, 0.2784, 0.1814, 0.3025, 0.1975, 0.3025, 0.1975, 0.2784, 0.1814, 0.3025, 0.3025, 0.2784, 0.3186, 0.2784, 0.3186, 0.3025, 0.3025, 0.1814, 0.2216, 0.1975, 0.1975, 0.1975, 0.1975, 0.1814, 0.2216, 0.1975, 0.3025, 0.3025, 0.3025, 0.2784, 0.3186, 0.2216, 0.3186, 0.2784, 0.3186, 0.25, 0.3242, 0.2216, 0.3186, 0.1814, 0.2784, 0.3186, 0.2784, 0.3025, 0.3025, 0.1975, 0.3025, 0.1814, 0.2784, 0.1758, 0.25, 0.3242, 0.25, 0.3186, 0.2784, 0.1814, 0.2216, 0.3186, 0.2216, 0.3242, 0.25, 0.1758, 0.25, 0.1814, 0.2216, 0.1975, 0.1975, 0.3025, 0.1975, 0.3186, 0.2216, 0.2216, 0.1814, 0.2784, 0.1814, 0.3025, 0.1975, 0.1975, 0.1975, 0.2216, 0.1814, 0.25, 0.1758, 0.2784, 0.1814, 0.25, 0.3242, 0.2216, 0.3186, 0.2216, 0.3186, 0.25, 0.3242, 0.2216, 0.1814, 0.25, 0.1758, 0.25, 0.1758, 0.2216, 0.1814, 0.1975, 0.3025, 0.1814, 0.2784, 0.1814, 0.2784, 0.1975, 0.3025, 0.3186, 0.2216, 0.3242, 0.25, 0.3242, 0.25, 0.3186, 0.2216, 0.1975, 0.1975, 0.2216, 0.1814, 0.2216, 0.1814, 0.1975, 0.1975, 0.2784, 0.3186, 0.25, 0.3242, 0.25, 0.3242, 0.2784, 0.3186, 0.2216, 0.3186, 0.1975, 0.3025, 0.1975, 0.3025, 0.2216, 0.3186, 0.3025, 0.1975, 0.3186, 0.2216, 0.3186, 0.2216, 0.3025, 0.1975, 0.9375, 1.0, 1.0, 1.0, 0.9963, 1.0, 0.9358, 1.0, 0.9358, 1.0, 0.9963, 1.0, 1.0, 1.0, 0.9375, 1.0, 0.875, 1.0, 0.9375, 1.0, 0.9358, 1.0, 0.8736, 1.0, 0.8736, 1.0, 0.9358, 1.0, 0.9375, 1.0, 0.875, 1.0, 0.8125, 1.0, 0.875, 1.0, 0.8736, 1.0, 0.8116, 1.0, 0.8116, 1.0, 0.8736, 1.0, 0.875, 1.0, 0.8125, 1.0, 0.75, 1.0, 0.8125, 1.0, 0.8116, 1.0, 0.75, 1.0, 0.75, 1.0, 0.8116, 1.0, 0.8125, 1.0, 0.75, 1.0, 0.6875, 1.0, 0.75, 1.0, 0.75, 1.0, 0.6884, 1.0, 0.6884, 1.0, 0.75, 1.0, 0.75, 1.0, 0.6875, 1.0, 0.625, 1.0, 0.6875, 1.0, 0.6884, 1.0, 0.6264, 1.0, 0.6264, 1.0, 0.6884, 1.0, 0.6875, 1.0, 0.625, 1.0, 0.5625, 1.0, 0.625, 1.0, 0.6264, 1.0, 0.5642, 1.0, 0.5642, 1.0, 0.6264, 1.0, 0.625, 1.0, 0.5625, 1.0, 0.5, 1.0, 0.5625, 1.0, 0.5642, 1.0, 0.5018, 1.0, 0.5018, 1.0, 0.5642, 1.0, 0.5625, 1.0, 0.5, 1.0, 0.4375, 1.0, 0.5, 1.0, 0.5018, 1.0, 0.4393, 1.0, 0.4393, 1.0, 0.5018, 1.0, 0.5, 1.0, 0.4375, 1.0, 0.375, 1.0, 0.4375, 1.0, 0.4393, 1.0, 0.3765, 1.0, 0.3765, 1.0, 0.4393, 1.0, 0.4375, 1.0, 0.375, 1.0, 0.3125, 1.0, 0.375, 1.0, 0.3765, 1.0, 0.3134, 1.0, 0.3134, 1.0, 0.3765, 1.0, 0.375, 1.0, 0.3125, 1.0, 0.25, 1.0, 0.3125, 1.0, 0.3134, 1.0, 0.25, 1.0, 0.25, 1.0, 0.3134, 1.0, 0.3125, 1.0, 0.25, 1.0, 0.1875, 1.0, 0.25, 1.0, 0.25, 1.0, 0.1866, 1.0, 0.1866, 1.0, 0.25, 1.0, 0.25, 1.0, 0.1875, 1.0, 0.125, 1.0, 0.1875, 1.0, 0.1866, 1.0, 0.1235, 1.0, 0.1235, 1.0, 0.1866, 1.0, 0.1875, 1.0, 0.125, 1.0, 0.0625, 1.0, 0.125, 1.0, 0.1235, 1.0, 0.06074, 1.0, 0.06074, 1.0, 0.1235, 1.0, 0.125, 1.0, 0.0625, 1.0, 0.0, 1.0, 0.0625, 1.0, 0.06074, 1.0, 0.0, 1.0, 0.0, 1.0, 0.06074, 1.0, 0.0625, 1.0, 0.0, 1.0, 0.9375, 1.0, 1.0, 1.0, 1.0, 1.0, 0.9375, 1.0, 0.5756, 0.3223, 0.6165, 0.3835, 0.6165, 0.3835, 0.5756, 0.3223, 0.25, 0.5, 0.1875, 0.5, 0.1876, 0.5, 0.2499, 0.5, 1.0, 0.5419, 0.9375, 0.5419, 0.9375, 0.5, 1.0, 0.5, 0.6875, 0.5, 0.625, 0.5, 0.6251, 0.5, 0.6874, 0.5, 0.375, 0.5, 0.3125, 0.5, 0.3126, 0.5, 0.3749, 0.5, 0.125, 0.5954, 0.0625, 0.5954, 0.0625, 0.5419, 0.125, 0.5419, 0.8125, 0.5, 0.75, 0.5, 0.7501, 0.5, 0.8124, 0.5, 0.5, 0.5, 0.4375, 0.5, 0.4376, 0.5, 0.4999, 0.5, 0.1875, 0.5, 0.125, 0.5, 0.1251, 0.5, 0.1874, 0.5, 0.625, 0.5, 0.5625, 0.5, 0.5626, 0.5, 0.6249, 0.5, 0.3125, 0.5, 0.25, 0.5, 0.2501, 0.5, 0.3124, 0.5, 0.75, 0.5, 0.6875, 0.5, 0.6876, 0.5, 0.7499, 0.5, 0.4375, 0.5, 0.375, 0.5, 0.3751, 0.5, 0.4374, 0.5, 1.0, 0.5, 0.9375, 0.5, 0.9376, 0.5, 0.9999, 0.5, 0.125, 0.5, 0.0625, 0.5, 0.06257, 0.5, 0.1249, 0.5, 0.0625, 0.5419, 0.0, 0.5419, 0.0, 0.5, 0.0625, 0.5, 0.9375, 0.5419, 0.875, 0.5419, 0.875, 0.5, 0.9375, 0.5, 0.875, 0.5419, 0.8125, 0.5419, 0.8125, 0.5, 0.875, 0.5, 0.8125, 0.5419, 0.75, 0.5419, 0.75, 0.5, 0.8125, 0.5, 0.75, 0.5419, 0.6875, 0.5419, 0.6875, 0.5, 0.75, 0.5, 0.6875, 0.5419, 0.625, 0.5419, 0.625, 0.5, 0.6875, 0.5, 0.625, 0.5419, 0.5625, 0.5419, 0.5625, 0.5, 0.625, 0.5, 0.5625, 0.5419, 0.5, 0.5419, 0.5, 0.5, 0.5625, 0.5, 0.5, 0.5419, 0.4375, 0.5419, 0.4375, 0.5, 0.5, 0.5, 0.4375, 0.5419, 0.375, 0.5419, 0.375, 0.5, 0.4375, 0.5, 0.375, 0.5419, 0.3125, 0.5419, 0.3125, 0.5, 0.375, 0.5, 0.3125, 0.5419, 0.25, 0.5419, 0.25, 0.5, 0.3125, 0.5, 0.25, 0.5419, 0.1875, 0.5419, 0.1875, 0.5, 0.25, 0.5, 0.1875, 0.5419, 0.125, 0.5419, 0.125, 0.5, 0.1875, 0.5, 0.125, 0.5419, 0.0625, 0.5419, 0.0625, 0.5, 0.125, 0.5, 0.875, 0.5, 0.8125, 0.5, 0.8126, 0.5, 0.8749, 0.5, 0.9244, 0.3223, 0.9388, 0.25, 0.9388, 0.25, 0.9244, 0.3223, 0.8835, 0.1165, 0.8223, 0.07555, 0.8223, 0.07555, 0.8835, 0.1165, 0.6165, 0.3835, 0.6777, 0.4244, 0.6777, 0.4244, 0.6165, 0.3835, 0.8223, 0.07555, 0.75, 0.06118, 0.75, 0.06118, 0.8223, 0.07555, 0.75, 0.4388, 0.8223, 0.4244, 0.8223, 0.4244, 0.75, 0.4388, 0.6777, 0.4244, 0.75, 0.4388, 0.75, 0.4388, 0.6777, 0.4244, 0.75, 0.06118, 0.6777, 0.07555, 0.6777, 0.07555, 0.75, 0.06118, 0.8223, 0.4244, 0.8835, 0.3835, 0.8835, 0.3835, 0.8223, 0.4244, 0.6777, 0.07555, 0.6165, 0.1165, 0.6165, 0.1165, 0.6777, 0.07555, 0.8835, 0.3835, 0.9244, 0.3223, 0.9244, 0.3223, 0.8835, 0.3835, 0.6165, 0.1165, 0.5756, 0.1777, 0.5756, 0.1777, 0.6165, 0.1165, 0.9244, 0.3223, 0.9388, 0.25, 0.9388, 0.25, 0.9244, 0.3223, 0.5756, 0.1777, 0.5612, 0.25, 0.5612, 0.25, 0.5756, 0.1777, 0.9388, 0.25, 0.9244, 0.1777, 0.9244, 0.1777, 0.9388, 0.25, 0.5612, 0.25, 0.5756, 0.3223, 0.5756, 0.3223, 0.5612, 0.25, 0.9244, 0.1777, 0.8835, 0.1165, 0.8835, 0.1165, 0.9244, 0.1777, 0.75, 0.4388, 0.8223, 0.4244, 0.6777, 0.4244, 0.5756, 0.1777, 0.5612, 0.25, 0.5612, 0.25, 0.5756, 0.1777, 0.9388, 0.25, 0.9244, 0.1777, 0.9244, 0.1777, 0.9388, 0.25, 0.5612, 0.25, 0.5756, 0.3223, 0.5756, 0.3223, 0.5612, 0.25, 0.9244, 0.1777, 0.8835, 0.1165, 0.8835, 0.1165, 0.9244, 0.1777, 0.5756, 0.3223, 0.6165, 0.3835, 0.6165, 0.3835, 0.5756, 0.3223, 0.8835, 0.1165, 0.8223, 0.07555, 0.8223, 0.07555, 0.8835, 0.1165, 0.6165, 0.3835, 0.6777, 0.4244, 0.6777, 0.4244, 0.6165, 0.3835, 0.8223, 0.07555, 0.75, 0.06118, 0.75, 0.06118, 0.8223, 0.07555, 0.75, 0.4388, 0.8223, 0.4244, 0.8223, 0.4244, 0.75, 0.4388, 0.6777, 0.4244, 0.75, 0.4388, 0.75, 0.4388, 0.6777, 0.4244, 0.75, 0.06118, 0.6777, 0.07555, 0.6777, 0.07555, 0.75, 0.06118, 0.8223, 0.4244, 0.8835, 0.3835, 0.8835, 0.3835, 0.8223, 0.4244, 0.6777, 0.07555, 0.6165, 0.1165, 0.6165, 0.1165, 0.6777, 0.07555, 0.8835, 0.3835, 0.9244, 0.3223, 0.9244, 0.3223, 0.8835, 0.3835, 0.6165, 0.1165, 0.5756, 0.1777, 0.5756, 0.1777, 0.6165, 0.1165, 0.8223, 0.4244, 0.8835, 0.3835, 0.6165, 0.3835, 0.6777, 0.4244, 0.8835, 0.3835, 0.9244, 0.3223, 0.5756, 0.3223, 0.6165, 0.3835, 0.9244, 0.3223, 0.9388, 0.25, 0.5612, 0.25, 0.5756, 0.3223, 0.9388, 0.25, 0.9244, 0.1777, 0.5756, 0.1777, 0.5612, 0.25, 0.9244, 0.1777, 0.8835, 0.1165, 0.6165, 0.1165, 0.5756, 0.1777, 0.8835, 0.1165, 0.8223, 0.07555, 0.6777, 0.07555, 0.6165, 0.1165, 0.75, 0.06118, 0.6777, 0.07555, 0.8223, 0.07555, 0.8223, 0.4244, 0.75, 0.4388, 0.75, 0.4538, 0.828, 0.4383, 0.8835, 0.3835, 0.8223, 0.4244, 0.828, 0.4383, 0.8941, 0.3941, 0.9244, 0.3223, 0.8835, 0.3835, 0.8941, 0.3941, 0.9383, 0.328, 0.9388, 0.25, 0.9244, 0.3223, 0.9383, 0.328, 0.9538, 0.25, 0.9244, 0.1777, 0.9388, 0.25, 0.9538, 0.25, 0.9383, 0.172, 0.8835, 0.1165, 0.9244, 0.1777, 0.9383, 0.172, 0.8941, 0.1059, 0.8223, 0.07555, 0.8835, 0.1165, 0.8941, 0.1059, 0.828, 0.06167, 0.75, 0.06118, 0.8223, 0.07555, 0.828, 0.06167, 0.75, 0.04616, 0.6777, 0.07555, 0.75, 0.06118, 0.75, 0.04616, 0.672, 0.06167, 0.6165, 0.1165, 0.6777, 0.07555, 0.672, 0.06167, 0.6059, 0.1059, 0.5756, 0.1777, 0.6165, 0.1165, 0.6059, 0.1059, 0.5617, 0.172, 0.5612, 0.25, 0.5756, 0.1777, 0.5617, 0.172, 0.5462, 0.25, 0.5756, 0.3223, 0.5612, 0.25, 0.5462, 0.25, 0.5617, 0.328, 0.6165, 0.3835, 0.5756, 0.3223, 0.5617, 0.328, 0.6059, 0.3941, 0.6777, 0.4244, 0.6165, 0.3835, 0.6059, 0.3941, 0.672, 0.4383, 0.75, 0.4388, 0.6777, 0.4244, 0.672, 0.4383, 0.75, 0.4538, 0.9375, 0.5, 0.875, 0.5, 0.8751, 0.5, 0.9374, 0.5, 0.9422, 0.5, 0.9953, 0.5, 0.9999, 0.5, 0.9376, 0.5, 0.8797, 0.5, 0.9328, 0.5, 0.9374, 0.5, 0.8751, 0.5, 0.8172, 0.5, 0.8703, 0.5, 0.8749, 0.5, 0.8126, 0.5, 0.7547, 0.5, 0.8078, 0.5, 0.8124, 0.5, 0.7501, 0.5, 0.6922, 0.5, 0.7453, 0.5, 0.7499, 0.5, 0.6876, 0.5, 0.6297, 0.5, 0.6828, 0.5, 0.6874, 0.5, 0.6251, 0.5, 0.5672, 0.5, 0.6203, 0.5, 0.6249, 0.5, 0.5626, 0.5, 0.5047, 0.5, 0.5578, 0.5, 0.5624, 0.5, 0.5001, 0.5, 0.4422, 0.5, 0.4953, 0.5, 0.4999, 0.5, 0.4376, 0.5, 0.3797, 0.5, 0.4328, 0.5, 0.4374, 0.5, 0.3751, 0.5, 0.3172, 0.5, 0.3703, 0.5, 0.3749, 0.5, 0.3126, 0.5, 0.2547, 0.5, 0.3078, 0.5, 0.3124, 0.5, 0.2501, 0.5, 0.1922, 0.5, 0.2453, 0.5, 0.2499, 0.5, 0.1876, 0.5, 0.1297, 0.5, 0.1828, 0.5, 0.1874, 0.5, 0.1251, 0.5, 0.06721, 0.5, 0.1203, 0.5, 0.1249, 0.5, 0.06257, 0.5, 0.004708, 0.5, 0.05779, 0.5, 0.06243, 0.5, 7.1e-05, 0.5, 0.0625, 0.5, 0.0, 0.5, 7.1e-05, 0.5, 0.06243, 0.5, 0.1875, 0.5954, 0.125, 0.5954, 0.125, 0.5419, 0.1875, 0.5419, 0.25, 0.5954, 0.1875, 0.5954, 0.1875, 0.5419, 0.25, 0.5419, 0.3125, 0.5954, 0.25, 0.5954, 0.25, 0.5419, 0.3125, 0.5419, 0.375, 0.5954, 0.3125, 0.5954, 0.3125, 0.5419, 0.375, 0.5419, 0.4375, 0.5954, 0.375, 0.5954, 0.375, 0.5419, 0.4375, 0.5419, 0.5, 0.5954, 0.4375, 0.5954, 0.4375, 0.5419, 0.5, 0.5419, 0.5625, 0.5954, 0.5, 0.5954, 0.5, 0.5419, 0.5625, 0.5419, 0.625, 0.5954, 0.5625, 0.5954, 0.5625, 0.5419, 0.625, 0.5419, 0.6875, 0.5954, 0.625, 0.5954, 0.625, 0.5419, 0.6875, 0.5419, 0.75, 0.5954, 0.6875, 0.5954, 0.6875, 0.5419, 0.75, 0.5419, 0.8125, 0.5954, 0.75, 0.5954, 0.75, 0.5419, 0.8125, 0.5419, 0.875, 0.5954, 0.8125, 0.5954, 0.8125, 0.5419, 0.875, 0.5419, 0.9375, 0.5954, 0.875, 0.5954, 0.875, 0.5419, 0.9375, 0.5419, 0.0625, 0.5954, 0.0, 0.5954, 0.0, 0.5419, 0.0625, 0.5419, 1.0, 0.5954, 0.9375, 0.5954, 0.9375, 0.5419, 1.0, 0.5419, 0.0625, 0.6263, 0.0625, 0.7137, 0.0, 0.7137, 0.0, 0.6263, 0.0625, 0.7137, 0.0625, 0.8569, 0.0, 0.8569, 0.0, 0.7137, 0.125, 0.6263, 0.125, 0.7137, 0.0625, 0.7137, 0.0625, 0.6263, 0.125, 0.7137, 0.125, 0.8569, 0.0625, 0.8569, 0.0625, 0.7137, 0.1875, 0.6263, 0.1875, 0.7137, 0.125, 0.7137, 0.125, 0.6263, 0.1875, 0.7137, 0.1875, 0.8569, 0.125, 0.8569, 0.125, 0.7137, 0.25, 0.6263, 0.25, 0.7137, 0.1875, 0.7137, 0.1875, 0.6263, 0.25, 0.7137, 0.25, 0.8569, 0.1875, 0.8569, 0.1875, 0.7137, 0.3125, 0.6263, 0.3125, 0.7137, 0.25, 0.7137, 0.25, 0.6263, 0.3125, 0.7137, 0.3125, 0.8569, 0.25, 0.8569, 0.25, 0.7137, 0.375, 0.6263, 0.375, 0.7137, 0.3125, 0.7137, 0.3125, 0.6263, 0.375, 0.7137, 0.375, 0.8569, 0.3125, 0.8569, 0.3125, 0.7137, 0.4375, 0.6263, 0.4375, 0.7137, 0.375, 0.7137, 0.375, 0.6263, 0.4375, 0.7137, 0.4375, 0.8569, 0.375, 0.8569, 0.375, 0.7137, 0.5, 0.6263, 0.5, 0.7137, 0.4375, 0.7137, 0.4375, 0.6263, 0.5, 0.7137, 0.5, 0.8569, 0.4375, 0.8569, 0.4375, 0.7137, 0.5625, 0.6263, 0.5625, 0.7137, 0.5, 0.7137, 0.5, 0.6263, 0.5625, 0.7137, 0.5625, 0.8569, 0.5, 0.8569, 0.5, 0.7137, 0.625, 0.6263, 0.625, 0.7137, 0.5625, 0.7137, 0.5625, 0.6263, 0.625, 0.7137, 0.625, 0.8569, 0.5625, 0.8569, 0.5625, 0.7137, 0.6875, 0.6263, 0.6875, 0.7137, 0.625, 0.7137, 0.625, 0.6263, 0.6875, 0.7137, 0.6875, 0.8569, 0.625, 0.8569, 0.625, 0.7137, 0.75, 0.6263, 0.75, 0.7137, 0.6875, 0.7137, 0.6875, 0.6263, 0.75, 0.7137, 0.75, 0.8569, 0.6875, 0.8569, 0.6875, 0.7137, 0.8125, 0.6263, 0.8125, 0.7137, 0.75, 0.7137, 0.75, 0.6263, 0.8125, 0.7137, 0.8125, 0.8569, 0.75, 0.8569, 0.75, 0.7137, 0.875, 0.6263, 0.875, 0.7137, 0.8125, 0.7137, 0.8125, 0.6263, 0.875, 0.7137, 0.875, 0.8569, 0.8125, 0.8569, 0.8125, 0.7137, 0.9375, 0.6263, 0.9375, 0.7137, 0.875, 0.7137, 0.875, 0.6263, 0.9375, 0.7137, 0.9375, 0.8569, 0.875, 0.8569, 0.875, 0.7137, 1.0, 0.6263, 1.0, 0.7137, 0.9375, 0.7137, 0.9375, 0.6263, 1.0, 0.7137, 1.0, 0.8569, 0.9375, 0.8569, 0.9375, 0.7137, 0.25, 0.6263, 0.1875, 0.6263, 0.1875, 0.6263, 0.25, 0.6263, 0.5, 0.5954, 0.5625, 0.5954, 0.5625, 0.5954, 0.5, 0.5954, 0.3125, 0.6263, 0.25, 0.6263, 0.25, 0.6263, 0.3125, 0.6263, 0.375, 0.6263, 0.3125, 0.6263, 0.3125, 0.6263, 0.375, 0.6263, 0.25, 0.5954, 0.3125, 0.5954, 0.3125, 0.5954, 0.25, 0.5954, 0.8125, 0.5954, 0.875, 0.5954, 0.875, 0.5954, 0.8125, 0.5954, 0.4375, 0.6263, 0.375, 0.6263, 0.375, 0.6263, 0.4375, 0.6263, 0.0, 0.5954, 0.0625, 0.5954, 0.0625, 0.5954, 0.0, 0.5954, 0.5625, 0.5954, 0.625, 0.5954, 0.625, 0.5954, 0.5625, 0.5954, 0.5, 0.6263, 0.4375, 0.6263, 0.4375, 0.6263, 0.5, 0.6263, 0.5625, 0.6263, 0.5, 0.6263, 0.5, 0.6263, 0.5625, 0.6263, 0.3125, 0.5954, 0.375, 0.5954, 0.375, 0.5954, 0.3125, 0.5954, 0.875, 0.5954, 0.9375, 0.5954, 0.9375, 0.5954, 0.875, 0.5954, 0.625, 0.6263, 0.5625, 0.6263, 0.5625, 0.6263, 0.625, 0.6263, 0.0625, 0.5954, 0.125, 0.5954, 0.125, 0.5954, 0.0625, 0.5954, 0.625, 0.5954, 0.6875, 0.5954, 0.6875, 0.5954, 0.625, 0.5954, 0.8125, 0.6263, 0.75, 0.6263, 0.75, 0.6263, 0.8125, 0.6263, 0.6875, 0.5954, 0.75, 0.5954, 0.75, 0.5954, 0.6875, 0.5954, 0.875, 0.6263, 0.8125, 0.6263, 0.8125, 0.6263, 0.875, 0.6263, 0.0625, 0.6263, 9.1e-05, 0.6263, 0.0, 0.6263, 0.0625, 0.6263, 0.3125, 0.5954, 0.375, 0.5954, 0.375, 0.5954, 0.3125, 0.5954, 0.9375, 0.6263, 0.875, 0.6263, 0.875, 0.6263, 0.9375, 0.6263, 0.75, 0.5954, 0.8125, 0.5954, 0.8125, 0.5954, 0.75, 0.5954, 0.125, 0.6263, 0.0625, 0.6263, 0.0625, 0.6263, 0.125, 0.6263, 0.9999, 0.6263, 0.9375, 0.6263, 0.9375, 0.6263, 1.0, 0.6263, 0.1875, 0.6263, 0.125, 0.6263, 0.125, 0.6263, 0.1875, 0.6263, 0.375, 0.5954, 0.4375, 0.5954, 0.4375, 0.5954, 0.375, 0.5954, 0.8125, 0.5954, 0.875, 0.5954, 0.875, 0.5954, 0.8125, 0.5954, 0.25, 0.6263, 0.1875, 0.6263, 0.1875, 0.6263, 0.25, 0.6263, 0.0, 0.5954, 0.0625, 0.5954, 0.0625, 0.5954, 0.0, 0.5954, 0.3125, 0.6263, 0.25, 0.6263, 0.25, 0.6263, 0.3125, 0.6263, 0.4375, 0.5954, 0.5, 0.5954, 0.5, 0.5954, 0.4375, 0.5954, 0.75, 0.5954, 0.8125, 0.5954, 0.8125, 0.5954, 0.75, 0.5954, 0.1875, 0.5954, 0.25, 0.5954, 0.25, 0.5954, 0.1875, 0.5954, 0.1875, 0.6263, 0.125, 0.6263, 0.125, 0.6263, 0.1875, 0.6263, 1.0, 0.6263, 0.9375, 0.6263, 0.9375, 0.6263, 0.9999, 0.6263, 0.125, 0.6263, 0.0625, 0.6263, 0.0625, 0.6263, 0.125, 0.6263, 0.4375, 0.5954, 0.5, 0.5954, 0.5, 0.5954, 0.4375, 0.5954, 0.9375, 0.6263, 0.875, 0.6263, 0.875, 0.6263, 0.9375, 0.6263, 0.0625, 0.6263, 0.0, 0.6263, 9.1e-05, 0.6263, 0.0625, 0.6263, 0.875, 0.6263, 0.8125, 0.6263, 0.8125, 0.6263, 0.875, 0.6263, 0.6875, 0.5954, 0.75, 0.5954, 0.75, 0.5954, 0.6875, 0.5954, 0.125, 0.5954, 0.1875, 0.5954, 0.1875, 0.5954, 0.125, 0.5954, 0.9375, 0.5954, 1.0, 0.5954, 1.0, 0.5954, 0.9375, 0.5954, 0.8125, 0.6263, 0.75, 0.6263, 0.75, 0.6263, 0.8125, 0.6263, 0.375, 0.5954, 0.4375, 0.5954, 0.4375, 0.5954, 0.375, 0.5954, 0.75, 0.6263, 0.6875, 0.6263, 0.6875, 0.6263, 0.75, 0.6263, 0.6875, 0.6263, 0.625, 0.6263, 0.625, 0.6263, 0.6875, 0.6263, 1.0, 0.5954, 1.0, 0.6263, 0.9375, 0.6263, 0.9375, 0.5954, 0.9375, 0.5954, 0.9375, 0.6263, 0.875, 0.6263, 0.875, 0.5954, 0.875, 0.5954, 0.875, 0.6263, 0.8125, 0.6263, 0.8125, 0.5954, 0.8125, 0.5954, 0.8125, 0.6263, 0.75, 0.6263, 0.75, 0.5954, 0.75, 0.5954, 0.75, 0.6263, 0.6875, 0.6263, 0.6875, 0.5954, 0.6875, 0.5954, 0.6875, 0.6263, 0.625, 0.6263, 0.625, 0.5954, 0.625, 0.5954, 0.625, 0.6263, 0.5625, 0.6263, 0.5625, 0.5954, 0.5625, 0.5954, 0.5625, 0.6263, 0.5, 0.6263, 0.5, 0.5954, 0.5, 0.5954, 0.5, 0.6263, 0.4375, 0.6263, 0.4375, 0.5954, 0.4375, 0.5954, 0.4375, 0.6263, 0.375, 0.6263, 0.375, 0.5954, 0.375, 0.5954, 0.375, 0.6263, 0.3125, 0.6263, 0.3125, 0.5954, 0.3125, 0.5954, 0.3125, 0.6263, 0.25, 0.6263, 0.25, 0.5954, 0.25, 0.5954, 0.25, 0.6263, 0.1875, 0.6263, 0.1875, 0.5954, 0.1875, 0.5954, 0.1875, 0.6263, 0.125, 0.6263, 0.125, 0.5954, 0.125, 0.5954, 0.125, 0.6263, 0.0625, 0.6263, 0.0625, 0.5954, 0.0625, 0.5954, 0.0625, 0.6263, 0.0, 0.6263, 0.0, 0.5954, 0.25, 0.5954, 0.3125, 0.5954, 0.3125, 0.5954, 0.25, 0.5954, 0.75, 0.6263, 0.6875, 0.6263, 0.6875, 0.6263, 0.75, 0.6263, 0.625, 0.5954, 0.6875, 0.5954, 0.6875, 0.5954, 0.625, 0.5954, 0.6875, 0.6263, 0.625, 0.6263, 0.625, 0.6263, 0.6875, 0.6263, 0.1875, 0.5954, 0.25, 0.5954, 0.25, 0.5954, 0.1875, 0.5954, 0.625, 0.6263, 0.5625, 0.6263, 0.5625, 0.6263, 0.625, 0.6263, 0.5625, 0.5954, 0.625, 0.5954, 0.625, 0.5954, 0.5625, 0.5954, 0.5625, 0.6263, 0.5, 0.6263, 0.5, 0.6263, 0.5625, 0.6263, 0.125, 0.5954, 0.1875, 0.5954, 0.1875, 0.5954, 0.125, 0.5954, 0.5, 0.6263, 0.4375, 0.6263, 0.4375, 0.6263, 0.5, 0.6263, 0.9375, 0.5954, 1.0, 0.5954, 1.0, 0.5954, 0.9375, 0.5954, 0.5, 0.5954, 0.5625, 0.5954, 0.5625, 0.5954, 0.5, 0.5954, 0.4375, 0.6263, 0.375, 0.6263, 0.375, 0.6263, 0.4375, 0.6263, 0.0625, 0.5954, 0.125, 0.5954, 0.125, 0.5954, 0.0625, 0.5954, 0.375, 0.6263, 0.3125, 0.6263, 0.3125, 0.6263, 0.375, 0.6263, 0.875, 0.5954, 0.9375, 0.5954, 0.9375, 0.5954, 0.875, 0.5954])
me_cylinder_001.use_remesh_fix_poles = True
me_cylinder_001.use_remesh_preserve_attributes = False
me_cylinder_001.use_mirror_vertex_groups = False
me_cylinder_001.update()
me_cylinder_002 = bpy.data.meshes.new('Cylinder.002')
me_cylinder_002.from_pydata([(0.001772, -1.119, 0.8865), (-0.4265, -1.034, 0.8865), (-0.7895, -0.7913, 0.8865), (-1.032, -0.4282, 0.8865), (-1.117, -8.426e-10, 0.8865), (1.024, -1.539e-07, -0.2266), (2.098e-07, -1.024, -0.2266), (2.625e-07, -0.9499, -1.453), (-0.3919, -0.9462, -0.2266), (-0.3635, -0.8776, -1.453), (-0.7242, -0.7242, -0.2266), (-0.6717, -0.6717, -1.453), (-0.9462, -0.3919, -0.2266), (-0.8776, -0.3635, -1.453), (-1.024, -9.693e-08, -0.2266), (-0.9499, -1.971e-07, -1.453), (0.001821, -1.373, 0.8649), (-0.5237, -1.269, 0.865), (-0.9692, -0.971, 0.8652), (-1.267, -0.5255, 0.8653), (-1.367, -0.0496, 0.8657), (0.4893, -1.181, -0.2453), (1.181, -0.4893, -0.2454), (1.274, -0.04964, -0.245), (0.9041, -0.9041, -0.2453), (-2.54e-05, -1.279, -0.2452), (3.041e-07, -1.205, -1.469), (-0.4893, -1.181, -0.2451), (-0.461, -1.113, -1.469), (-0.9041, -0.9041, -0.2451), (-0.8517, -0.8517, -1.469), (-1.181, -0.4893, -0.245), (-1.113, -0.461, -1.469), (-1.274, -0.04964, -0.2446), (-1.2, -0.04968, -1.468), (1.024, -1.539e-07, -0.2266), (2.098e-07, -1.024, -0.2266), (-0.3919, -0.9462, -0.2266), (-0.7242, -0.7242, -0.2266), (-0.9462, -0.3919, -0.2266), (-1.024, -9.693e-08, -0.2266), (0.4893, -1.181, -0.2453), (1.181, -0.4893, -0.2454), (1.274, -0.04964, -0.245), (0.9041, -0.9041, -0.2453), (-2.54e-05, -1.279, -0.2452), (-0.4893, -1.181, -0.2451), (-0.9041, -0.9041, -0.2451), (-1.181, -0.4893, -0.245), (-1.274, -0.04964, -0.2446), (-0.9628, -0.3989, -0.01213), (-1.042, -7.842e-08, -0.01213), (0.0003304, -1.297, -0.03129), (-0.4959, -1.198, -0.0312), (-0.9167, -0.917, -0.03112), (-1.198, -0.4963, -0.03107), (-1.292, -0.04964, -0.03069), (-0.9462, -0.3919, -0.2266), (-1.042, -7.842e-08, -0.01213), (-1.024, -9.693e-08, -0.2266), (-1.181, -0.4893, -0.245), (-1.292, -0.04964, -0.03069), (-1.274, -0.04964, -0.2446), (-1.012, -1.128e-07, -0.421), (-2.133e-05, -1.267, -0.439), (-0.4848, -1.17, -0.439), (-0.8958, -0.8958, -0.4389), (-1.171, -0.4851, -0.4255), (-1.262, -0.04965, -0.4385), (-0.9468, -0.3922, -0.2188), (-1.004, -0.1916, -0.01213), (-0.9628, -0.3989, -0.01213), (-0.9561, -0.379, -0.1397), (-0.9702, -0.3362, -0.07267), (-0.987, -0.2704, -0.02787), (-1.241, -0.2898, -0.0309), (-1.182, -0.4895, -0.2378), (-1.198, -0.4963, -0.03107), (-1.223, -0.3683, -0.0467), (-1.206, -0.4338, -0.09156), (-1.191, -0.4764, -0.1586), (-0.9766, -0.1801, -0.421), (-0.9462, -0.3919, -0.2266), (-0.9616, -0.2598, -0.4062), (-0.9506, -0.328, -0.364), (-0.9452, -0.3744, -0.301), (-1.181, -0.4893, -0.245), (-1.214, -0.2783, -0.4387), (-1.241, -0.2898, -0.0309), (-1.182, -0.4895, -0.2378), (-1.18, -0.4719, -0.3192), (-1.186, -0.4256, -0.382), (-1.198, -0.3577, -0.424)], [(41, 21), (24, 44), (47, 29), (27, 46), (22, 42), (25, 45), (23, 43), (35, 5), (49, 33), (31, 48), (40, 14), (14, 59), (62, 33)], [(52, 16, 17, 53), (53, 17, 18, 54), (54, 18, 19, 55), (19, 20, 56, 88), (91, 92, 67), (65, 27, 29, 66), (64, 25, 27, 65), (1, 2, 18, 17), (13, 11, 30, 32), (2, 3, 19, 18), (3, 4, 20, 19), (11, 9, 28, 30), (89, 55, 77, 76), (9, 7, 26, 28), (63, 15, 34, 68), (15, 13, 32, 34), (0, 1, 17, 16), (10, 12, 39, 38), (8, 10, 38, 37), (32, 67, 87), (12, 82, 86, 31), (6, 8, 37, 36), (4, 51, 56, 20), (54, 55, 89), (27, 53, 54, 29), (25, 52, 53, 27), (56, 51, 58, 61), (51, 50, 71, 70, 58), (75, 61, 58, 70), (87, 81, 63, 68), (57, 60, 76, 69), (55, 88, 56, 61, 75, 77), (26, 64, 65, 28), (28, 65, 66, 30), (66, 29, 31, 86), (30, 66, 67, 32), (69, 72, 71), (72, 73, 71), (73, 74, 71), (74, 70, 71), (75, 78, 77), (78, 79, 77), (79, 80, 77), (80, 76, 77), (86, 90, 67), (86, 82, 85, 90), (90, 85, 84, 91), (91, 84, 83, 92), (92, 83, 81, 87), (69, 76, 80, 72), (72, 80, 79, 73), (73, 79, 78, 74), (74, 78, 75, 70), (50, 12, 57, 69, 71), (90, 91, 67), (92, 87, 67), (34, 32, 87, 68), (55, 19, 88), (67, 66, 86), (31, 89, 76, 60), (29, 54, 89, 31)])
me_cylinder_002.polygons.foreach_set('use_smooth', [True] * 61)
_uv = me_cylinder_002.uv_layers.new(name='UVMap')
_uv.uv.foreach_set('vector', [0.5, 0.8845, 0.5, 1.0, 0.4375, 1.0, 0.4375, 0.8845, 0.4375, 0.8845, 0.4375, 1.0, 0.375, 1.0, 0.375, 0.8845, 0.375, 0.8845, 0.375, 1.0, 0.3125, 1.0, 0.3125, 0.8845, 0.3125, 1.0, 0.25, 1.0, 0.25, 0.8845, 0.2836, 0.8845, 0.3125, 0.8407, 0.3125, 0.8357, 0.3125, 0.8358, 0.4375, 0.8342, 0.4375, 0.8569, 0.375, 0.8569, 0.375, 0.8342, 0.5, 0.8342, 0.5, 0.8569, 0.4375, 0.8569, 0.4375, 0.8342, 0.4375, 1.0, 0.375, 1.0, 0.375, 1.0, 0.4375, 1.0, 0.3125, 0.7137, 0.375, 0.7137, 0.375, 0.7137, 0.3125, 0.7137, 0.375, 1.0, 0.3125, 1.0, 0.3125, 1.0, 0.375, 1.0, 0.3125, 1.0, 0.25, 1.0, 0.25, 1.0, 0.3125, 1.0, 0.375, 0.7137, 0.4375, 0.7137, 0.4375, 0.7137, 0.375, 0.7137, 0.3125, 0.8578, 0.3125, 0.8845, 0.3125, 0.8845, 0.3125, 0.8578, 0.4375, 0.7137, 0.5, 0.7137, 0.5, 0.7137, 0.4375, 0.7137, 0.25, 0.8342, 0.25, 0.7137, 0.25, 0.7137, 0.25, 0.8342, 0.25, 0.7137, 0.3125, 0.7137, 0.3125, 0.7137, 0.25, 0.7137, 0.5, 1.0, 0.4375, 1.0, 0.4375, 1.0, 0.5, 1.0, 0.375, 0.8569, 0.3125, 0.8569, 0.3125, 0.8569, 0.375, 0.8569, 0.4375, 0.8569, 0.375, 0.8569, 0.375, 0.8569, 0.4375, 0.8569, 0.3125, 0.7137, 0.3125, 0.8358, 0.2828, 0.8342, 0.3125, 0.8569, 0.3125, 0.8569, 0.3125, 0.8569, 0.3125, 0.8569, 0.5, 0.8569, 0.4375, 0.8569, 0.4375, 0.8569, 0.5, 0.8569, 0.25, 1.0, 0.25, 0.8845, 0.25, 0.8845, 0.25, 1.0, 0.375, 0.8845, 0.3125, 0.8845, 0.3125, 0.8578, 0.4375, 0.8569, 0.4375, 0.8845, 0.375, 0.8845, 0.375, 0.8569, 0.5, 0.8569, 0.5, 0.8845, 0.4375, 0.8845, 0.4375, 0.8569, 0.25, 0.8845, 0.25, 0.8845, 0.25, 0.8845, 0.25, 0.8845, 0.25, 0.8845, 0.3125, 0.8845, 0.3125, 0.8845, 0.28, 0.8845, 0.25, 0.8845, 0.2836, 0.8845, 0.25, 0.8845, 0.25, 0.8845, 0.28, 0.8845, 0.2828, 0.8342, 0.279, 0.8342, 0.25, 0.8342, 0.25, 0.8342, 0.3125, 0.8569, 0.3125, 0.8569, 0.3125, 0.8578, 0.3125, 0.8579, 0.3125, 0.8845, 0.2836, 0.8845, 0.25, 0.8845, 0.25, 0.8845, 0.2836, 0.8845, 0.3125, 0.8845, 0.5, 0.7137, 0.5, 0.8342, 0.4375, 0.8342, 0.4375, 0.7137, 0.4375, 0.7137, 0.4375, 0.8342, 0.375, 0.8342, 0.375, 0.7137, 0.375, 0.8342, 0.375, 0.8569, 0.3125, 0.8569, 0.3125, 0.8569, 0.375, 0.7137, 0.375, 0.8342, 0.3125, 0.8358, 0.3125, 0.7137, 0.3125, 0.8579, 0.3125, 0.868, 0.3125, 0.8845, 0.3125, 0.868, 0.3125, 0.8765, 0.3125, 0.8845, 0.3125, 0.8765, 0.3125, 0.8822, 0.3125, 0.8845, 0.3125, 0.8822, 0.3125, 0.884, 0.3125, 0.8845, 0.2836, 0.8845, 0.2946, 0.8845, 0.3125, 0.8845, 0.2946, 0.8845, 0.3039, 0.8845, 0.3125, 0.8845, 0.3039, 0.8845, 0.31, 0.8845, 0.3125, 0.8845, 0.31, 0.8845, 0.3121, 0.8845, 0.3125, 0.8845, 0.3125, 0.8569, 0.3125, 0.8482, 0.3125, 0.8358, 0.3125, 0.8569, 0.3125, 0.8569, 0.3125, 0.8482, 0.3125, 0.8482, 0.3125, 0.8482, 0.3125, 0.8482, 0.3125, 0.8342, 0.3125, 0.8342, 0.3125, 0.8342, 0.3125, 0.8342, 0.2919, 0.8342, 0.2942, 0.8342, 0.2942, 0.8342, 0.2919, 0.8342, 0.279, 0.8342, 0.2828, 0.8342, 0.3125, 0.8579, 0.3125, 0.8578, 0.3125, 0.868, 0.3125, 0.868, 0.3125, 0.868, 0.3125, 0.868, 0.3125, 0.8845, 0.3125, 0.8845, 0.3125, 0.8845, 0.3125, 0.8845, 0.2946, 0.8845, 0.2924, 0.8845, 0.2924, 0.8845, 0.2946, 0.8845, 0.2836, 0.8845, 0.28, 0.8845, 0.3125, 0.8845, 0.3125, 0.8569, 0.3125, 0.8569, 0.3125, 0.8579, 0.3125, 0.8845, 0.3125, 0.8482, 0.3125, 0.8407, 0.3125, 0.8358, 0.3125, 0.8357, 0.3125, 0.8339, 0.3125, 0.8358, 0.25, 0.7137, 0.3125, 0.7137, 0.2828, 0.8342, 0.25, 0.8342, 0.3125, 0.8845, 0.3125, 1.0, 0.2836, 0.8845, 0.3125, 0.8358, 0.375, 0.8342, 0.3125, 0.8569, 0.3125, 0.8569, 0.3125, 0.8578, 0.3125, 0.8578, 0.3125, 0.8569, 0.375, 0.8569, 0.375, 0.8845, 0.3125, 0.8578, 0.3125, 0.8569])
me_cylinder_002.use_remesh_fix_poles = True
me_cylinder_002.use_remesh_preserve_attributes = False
me_cylinder_002.use_mirror_vertex_groups = False
me_cylinder_002.update()
me_cube_002 = bpy.data.meshes.new('Cube.002')
me_cube_002.from_pydata([(9.58, 0.2329, 1.18), (9.58, -0.2343, 0.8442), (9.58, -0.256, 0.9942), (9.58, -0.1663, 0.7275), (9.58, -0.04947, 1.349), (7.752, 0.06415, 1.357), (7.752, -0.1534, 1.274), (7.752, -0.2271, 1.148), (7.752, -0.256, 0.9942), (7.752, -0.2343, 0.8442), (7.752, -0.04947, 1.349), (9.58, 0.04809, 0.675), (7.752, -0.06552, 0.6671), (7.752, 0.04809, 0.675), (9.58, -0.06552, 0.6671), (9.666, -0.1735, 0.4535), (9.666, 0.1573, 0.462), (7.752, -0.1663, 0.7275), (7.666, -0.0759, 1.386), (7.666, -0.2774, 1.162), (7.666, -0.1963, 1.301), (7.666, 0.08947, 1.397), (7.666, 0.211, 1.322), (7.752, 0.1649, 1.296), (7.666, 0.2856, 1.191), (7.752, 0.2329, 1.18), (7.666, 0.3082, 1.029), (7.752, 0.2546, 1.03), (7.666, 0.2767, 0.8643), (7.752, 0.2258, 0.8763), (9.666, -0.0759, 1.386), (9.666, -0.2887, 0.6723), (9.666, -0.1963, 1.301), (9.58, -0.1534, 1.274), (9.666, -0.2774, 1.162), (9.58, -0.2271, 1.148), (9.666, -0.3094, 0.9966), (9.666, -0.3499, 0.8217), (9.666, 0.08947, 1.397), (9.58, 0.06415, 1.357), (9.58, 0.2258, 0.8763), (9.666, 0.2767, 0.8643), (9.58, 0.2546, 1.03), (9.666, 0.3082, 1.029), (9.666, 0.2856, 1.191), (9.58, 0.1649, 1.296), (9.666, 0.211, 1.322), (7.666, 0.9391, -1.063), (7.715, 1.0, -1.181), (7.666, 0.9305, -1.181), (7.715, -1.0, -1.181), (7.666, -0.9475, -1.078), (7.666, -0.9305, -1.181), (9.666, -0.9412, -1.065), (9.421, -1.0, -1.181), (9.666, -0.9305, -1.181), (9.421, 1.0, -1.181), (9.666, 0.94, -1.064), (9.666, 0.9305, -1.181), (7.715, 0.4116, 1.433), (7.666, 0.3709, 1.411), (7.666, 0.1294, 1.459), (7.715, 0.1484, 1.489), (9.421, 0.1484, 1.489), (9.666, 0.1305, 1.461), (9.666, 0.3724, 1.412), (9.421, 0.4116, 1.433), (7.715, 0.649, 1.272), (7.666, 0.597, 1.26), (9.666, 0.5983, 1.261), (9.421, 0.649, 1.272), (7.715, 0.8374, 1.02), (7.666, 0.7792, 1.021), (9.666, 0.7804, 1.021), (9.421, 0.8374, 1.02), (7.715, 0.9583, 0.7033), (7.666, 0.8973, 0.7177), (9.666, 0.8983, 0.7175), (9.421, 0.9583, 0.7033), (7.715, 0.9942, 0.4007), (7.715, 1.0, 0.3028), (7.666, 0.9387, 0.3807), (9.666, 0.9396, 0.3803), (9.421, 1.0, 0.3028), (9.421, 0.9942, 0.4007), (9.421, -0.4116, 1.433), (9.666, -0.3736, 1.41), (9.666, -0.1284, 1.461), (9.421, -0.1484, 1.489), (7.715, -0.1484, 1.489), (7.666, -0.1264, 1.458), (7.666, -0.3682, 1.407), (7.715, -0.4116, 1.433), (9.421, -0.649, 1.272), (9.666, -0.6006, 1.258), (7.666, -0.5919, 1.255), (7.715, -0.649, 1.272), (9.421, -0.8374, 1.02), (9.666, -0.7825, 1.018), (7.666, -0.7347, 1.065), (7.666, -0.8089, 0.9698), (7.715, -0.8374, 1.02), (9.421, -0.9583, 0.7033), (9.666, -0.8999, 0.7147), (7.666, -0.907, 0.7133), (7.715, -0.9583, 0.7033), (9.421, -1.0, 0.3519), (9.666, -0.9409, 0.3786), (7.666, -0.9474, 0.3756), (7.715, -1.0, 0.3519), (7.666, -0.1067, 0.5855), (7.709, -0.07561, 0.6471), (7.709, 0.05797, 0.6558), (7.666, 0.08825, 0.5967), (7.709, -0.1901, 0.7167), (7.666, -0.264, 0.6834), (7.709, -0.2604, 0.8391), (7.666, -0.3426, 0.8231), (7.666, -0.3598, 0.9497), (7.686, -0.2875, 1.045), (7.709, 0.1337, 0.71), (7.653, 0.2505, 0.7436), (7.752, 0.1113, 0.7204), (7.752, 0.1768, 0.7922), (9.58, 0.1768, 0.7922), (9.58, 0.1113, 0.7204), (9.666, 0.222, 0.7709), (9.666, 0.1669, 0.6994), (9.666, 0.2601, 0.699)], [], [(21, 18, 90, 61), (15, 31, 107, 53), (113, 121, 81, 47), (59, 66, 70, 67), (24, 22, 60, 68), (26, 24, 68, 72), (28, 26, 72, 76), (121, 28, 76, 81), (85, 92, 96, 93), (34, 32, 86, 94), (36, 34, 94, 98), (37, 36, 98, 103), (31, 37, 103, 107), (115, 110, 51, 108), (128, 127, 16, 57, 82), (41, 126, 128, 82, 77), (75, 78, 84, 79), (0, 45, 23, 25), (67, 70, 74, 71), (88, 89, 92, 85), (71, 74, 78, 75), (30, 38, 64, 87), (46, 44, 69, 65), (19, 119, 99, 95), (118, 117, 104, 100), (32, 30, 87, 86), (18, 20, 91, 90), (22, 21, 61, 60), (54, 106, 109, 50), (117, 115, 108, 104), (43, 41, 77, 73), (44, 43, 73, 69), (63, 62, 89, 88), (62, 63, 66, 59), (38, 46, 65, 64), (20, 19, 95, 91), (93, 96, 101, 97), (97, 101, 105, 102), (102, 105, 109, 106), (112, 111, 12, 13), (16, 15, 53, 55, 58, 57), (48, 80, 83, 56), (17, 12, 111, 114), (15, 16, 11, 14), (23, 5, 21, 22), (39, 45, 46, 38), (25, 23, 22, 24), (45, 0, 44, 46), (27, 25, 24, 26), (0, 42, 43, 44), (29, 27, 26, 28), (42, 40, 41, 43), (124, 40, 29, 123), (125, 11, 16, 127), (33, 4, 30, 32), (10, 6, 20, 18), (35, 33, 32, 34), (6, 7, 19, 20), (2, 35, 34, 36), (123, 29, 28, 121), (1, 2, 36, 37), (7, 8, 119, 19), (3, 1, 37, 31), (8, 9, 116, 119), (14, 3, 31, 15), (120, 112, 13, 122), (18, 21, 5, 10), (9, 17, 114, 116), (4, 39, 38, 30), (3, 14, 12, 17), (42, 0, 25, 27), (40, 42, 27, 29), (11, 125, 122, 13), (39, 4, 10, 5), (45, 39, 5, 23), (33, 35, 7, 6), (35, 2, 8, 7), (4, 33, 6, 10), (2, 1, 9, 8), (40, 124, 126, 41), (1, 3, 17, 9), (14, 11, 13, 12), (47, 48, 49), (50, 51, 52), (53, 54, 55), (56, 57, 58), (79, 80, 81), (82, 83, 84), (99, 100, 101), (126, 127, 128), (60, 61, 62, 59), (64, 65, 66, 63), (68, 60, 59, 67), (65, 69, 70, 66), (72, 68, 67, 71), (69, 73, 74, 70), (76, 72, 71, 75), (73, 77, 78, 74), (81, 76, 75, 79), (77, 82, 84, 78), (83, 80, 79, 84), (86, 87, 88, 85), (90, 91, 92, 89), (94, 86, 85, 93), (91, 95, 96, 92), (98, 94, 93, 97), (95, 99, 101, 96), (103, 98, 97, 102), (100, 104, 105, 101), (107, 103, 102, 106), (104, 108, 109, 105), (53, 107, 106, 54), (108, 51, 50, 109), (89, 62, 61, 90), (80, 48, 47, 81), (87, 64, 63, 88), (82, 57, 56, 83), (113, 110, 111, 112), (120, 122, 123, 121), (125, 127, 126, 124), (117, 118, 119, 116), (115, 117, 116, 114), (110, 115, 114, 111), (121, 113, 112, 120), (99, 119, 118, 100), (124, 123, 122, 125), (110, 113, 47, 49, 52, 51)])
me_cube_002.polygons.foreach_set('use_smooth', [True] * 127)
_uv = me_cube_002.uv_layers.new(name='UVMap')
_uv.uv.foreach_set('vector', [0.6109, 0.1416, 0.6103, 0.1085, 0.6205, 0.1071, 0.6205, 0.1429, 0.3928, 0.7263, 0.5175, 0.7271, 0.5185, 0.7481, 0.3763, 0.7483, 0.3943, 0.2243, 0.5337, 0.2259, 0.5185, 0.2481, 0.3763, 0.2483, 0.8689, 0.5736, 0.6555, 0.5736, 0.6555, 0.5439, 0.8689, 0.5439, 0.5918, 0.1897, 0.6045, 0.1677, 0.6167, 0.1747, 0.6028, 0.2038, 0.5722, 0.2081, 0.5918, 0.1897, 0.6028, 0.2038, 0.5801, 0.2273, 0.5469, 0.2203, 0.5722, 0.2081, 0.5801, 0.2273, 0.551, 0.2426, 0.524, 0.2248, 0.5469, 0.2203, 0.551, 0.2426, 0.5185, 0.2481, 0.6555, 0.6764, 0.8689, 0.6764, 0.8689, 0.7061, 0.6555, 0.7061, 0.5917, 0.6896, 0.6041, 0.6675, 0.617, 0.6749, 0.603, 0.704, 0.5722, 0.7081, 0.5917, 0.6896, 0.603, 0.704, 0.5802, 0.7274, 0.5474, 0.7227, 0.5722, 0.7081, 0.5802, 0.7274, 0.5511, 0.7427, 0.5175, 0.7271, 0.5474, 0.7227, 0.5511, 0.7427, 0.5185, 0.7481, 0.5175, 0.0237, 0.3942, 0.02567, 0.3761, 0.001509, 0.5185, 0.001695, 0.5175, 0.5234, 0.4832, 0.5257, 0.3928, 0.5238, 0.3763, 0.5017, 0.5185, 0.5019, 0.5469, 0.5297, 0.5266, 0.5267, 0.5175, 0.5234, 0.5185, 0.5019, 0.551, 0.5074, 0.5514, 0.2561, 0.5514, 0.4695, 0.5231, 0.4695, 0.5231, 0.2561, 0.5899, 0.5535, 0.6009, 0.5741, 0.6009, 0.1759, 0.5899, 0.1965, 0.625, 0.2561, 0.625, 0.4695, 0.5811, 0.4695, 0.5811, 0.2561, 0.6555, 0.6436, 0.8689, 0.6436, 0.8689, 0.6764, 0.6555, 0.6764, 0.5811, 0.2561, 0.5811, 0.4695, 0.5514, 0.4695, 0.5514, 0.2561, 0.6103, 0.6415, 0.6109, 0.6084, 0.6207, 0.607, 0.6209, 0.643, 0.6045, 0.5823, 0.5918, 0.5603, 0.6029, 0.5462, 0.6168, 0.5753, 0.5917, 0.06044, 0.5778, 0.04801, 0.5845, 0.02766, 0.6027, 0.04642, 0.5661, 0.03631, 0.5473, 0.02755, 0.5511, 0.007072, 0.5755, 0.01965, 0.6041, 0.6675, 0.6103, 0.6415, 0.6209, 0.643, 0.617, 0.6749, 0.6103, 0.1085, 0.6041, 0.0825, 0.6166, 0.07536, 0.6205, 0.1071, 0.6045, 0.1677, 0.6109, 0.1416, 0.6205, 0.1429, 0.6167, 0.1747, 0.375, 0.7805, 0.5186, 0.7805, 0.5186, 0.9939, 0.375, 0.9939, 0.5473, 0.02755, 0.5175, 0.0237, 0.5185, 0.001695, 0.5511, 0.007072, 0.5722, 0.5419, 0.5469, 0.5297, 0.551, 0.5074, 0.5802, 0.5227, 0.5918, 0.5603, 0.5722, 0.5419, 0.5802, 0.5227, 0.6029, 0.5462, 0.6555, 0.6064, 0.8689, 0.6064, 0.8689, 0.6436, 0.6555, 0.6436, 0.8689, 0.6064, 0.6555, 0.6064, 0.6555, 0.5736, 0.8689, 0.5736, 0.6109, 0.6084, 0.6045, 0.5823, 0.6168, 0.5753, 0.6207, 0.607, 0.6041, 0.0825, 0.5917, 0.06044, 0.6027, 0.04642, 0.6166, 0.07536, 0.625, 0.7805, 0.625, 0.9939, 0.5811, 0.9939, 0.5811, 0.7805, 0.5811, 0.7805, 0.5811, 0.9939, 0.5514, 0.9939, 0.5514, 0.7805, 0.5514, 0.7805, 0.5514, 0.9939, 0.5186, 0.9939, 0.5186, 0.7805, 0.3949, 0.2271, 0.3949, 0.0351, 0.3951, 0.04387, 0.3951, 0.2306, 0.3928, 0.5238, 0.3928, 0.7263, 0.3763, 0.7483, 0.375, 0.7413, 0.375, 0.5087, 0.3763, 0.5017, 0.375, 0.2561, 0.514, 0.2561, 0.514, 0.4695, 0.375, 0.4695, 0.5174, 0.04387, 0.3951, 0.04387, 0.3949, 0.0351, 0.5174, 0.03463, 0.3928, 0.7263, 0.3928, 0.5238, 0.3951, 0.5194, 0.3951, 0.7061, 0.6009, 0.1759, 0.6049, 0.1522, 0.6109, 0.1416, 0.6045, 0.1677, 0.6049, 0.5978, 0.6009, 0.5741, 0.6045, 0.5823, 0.6109, 0.6084, 0.5899, 0.1965, 0.6009, 0.1759, 0.6045, 0.1677, 0.5918, 0.1897, 0.6009, 0.5741, 0.5899, 0.5535, 0.5918, 0.5603, 0.6045, 0.5823, 0.5713, 0.2142, 0.5899, 0.1965, 0.5918, 0.1897, 0.5722, 0.2081, 0.5899, 0.5535, 0.5713, 0.5358, 0.5722, 0.5419, 0.5918, 0.5603, 0.5466, 0.2262, 0.5713, 0.2142, 0.5722, 0.2081, 0.5469, 0.2203, 0.5713, 0.5358, 0.5466, 0.5238, 0.5469, 0.5297, 0.5722, 0.5419, 0.5272, 0.5209, 0.5466, 0.5238, 0.5466, 0.2262, 0.5272, 0.2291, 0.4695, 0.5194, 0.3951, 0.5194, 0.3928, 0.5238, 0.4832, 0.5257, 0.6009, 0.6515, 0.6049, 0.6277, 0.6103, 0.6415, 0.6041, 0.6675, 0.6049, 0.1223, 0.6009, 0.0985, 0.6041, 0.0825, 0.6103, 0.1085, 0.5899, 0.672, 0.6009, 0.6515, 0.6041, 0.6675, 0.5917, 0.6896, 0.6009, 0.0985, 0.5899, 0.07796, 0.5917, 0.06044, 0.6041, 0.0825, 0.5713, 0.6897, 0.5899, 0.672, 0.5917, 0.6896, 0.5722, 0.7081, 0.5272, 0.2291, 0.5466, 0.2262, 0.5469, 0.2203, 0.5244, 0.2218, 0.5466, 0.7017, 0.5713, 0.6897, 0.5722, 0.7081, 0.5474, 0.7227, 0.5899, 0.07796, 0.5713, 0.06026, 0.5777, 0.05175, 0.5917, 0.06044, 0.5174, 0.7061, 0.5466, 0.7017, 0.5474, 0.7227, 0.5175, 0.7271, 0.5713, 0.06026, 0.5466, 0.04828, 0.5468, 0.03899, 0.5795, 0.05148, 0.3951, 0.7061, 0.5174, 0.7061, 0.5175, 0.7271, 0.3928, 0.7263, 0.4749, 0.2274, 0.3949, 0.2271, 0.3951, 0.2306, 0.4695, 0.2306, 0.6103, 0.1085, 0.6109, 0.1416, 0.6049, 0.1522, 0.6049, 0.1223, 0.5466, 0.04828, 0.5174, 0.04387, 0.5174, 0.03463, 0.5468, 0.03899, 0.6049, 0.6277, 0.6049, 0.5978, 0.6109, 0.6084, 0.6103, 0.6415, 0.5174, 0.7061, 0.3951, 0.7061, 0.3951, 0.04387, 0.5174, 0.04387, 0.5713, 0.5358, 0.5899, 0.5535, 0.5899, 0.1965, 0.5713, 0.2142, 0.5466, 0.5238, 0.5713, 0.5358, 0.5713, 0.2142, 0.5466, 0.2262, 0.3951, 0.5194, 0.4695, 0.5194, 0.4695, 0.2306, 0.3951, 0.2306, 0.6049, 0.5978, 0.6049, 0.6277, 0.6049, 0.1223, 0.6049, 0.1522, 0.6009, 0.5741, 0.6049, 0.5978, 0.6049, 0.1522, 0.6009, 0.1759, 0.6009, 0.6515, 0.5899, 0.672, 0.5899, 0.07796, 0.6009, 0.0985, 0.5899, 0.672, 0.5713, 0.6897, 0.5713, 0.06026, 0.5899, 0.07796, 0.6049, 0.6277, 0.6009, 0.6515, 0.6009, 0.0985, 0.6049, 0.1223, 0.5713, 0.6897, 0.5466, 0.7017, 0.5466, 0.04828, 0.5713, 0.06026, 0.5466, 0.5238, 0.5272, 0.5209, 0.5266, 0.5267, 0.5469, 0.5297, 0.5466, 0.7017, 0.5174, 0.7061, 0.5174, 0.04387, 0.5466, 0.04828, 0.3951, 0.7061, 0.3951, 0.5194, 0.3951, 0.2306, 0.3951, 0.04387, 0.3861, 0.25, 0.375, 0.2561, 0.375, 0.25, 0.375, 0.9939, 0.3847, 1.0, 0.375, 1.0, 0.3859, 0.75, 0.375, 0.7805, 0.375, 0.75, 0.375, 0.4695, 0.386, 0.5, 0.375, 0.5, 0.5231, 0.2561, 0.5186, 0.2561, 0.5219, 0.25, 0.5212, 0.5, 0.5079, 0.4912, 0.5125, 0.4851, 0.585, 0.02675, 0.5779, 0.01868, 0.5811, 0.02033, 0.5266, 0.5267, 0.5095, 0.5235, 0.5175, 0.5234, 0.6167, 0.1747, 0.6205, 0.1429, 0.625, 0.1436, 0.6198, 0.1764, 0.6207, 0.607, 0.6168, 0.5753, 0.63, 0.5768, 0.6368, 0.6111, 0.6028, 0.2038, 0.6167, 0.1747, 0.6198, 0.1764, 0.6047, 0.2061, 0.6168, 0.5753, 0.6029, 0.5462, 0.614, 0.5464, 0.63, 0.5768, 0.5801, 0.2273, 0.6028, 0.2038, 0.6047, 0.2061, 0.5811, 0.2297, 0.625, 0.5, 0.586, 0.5, 0.5811, 0.4695, 0.625, 0.4695, 0.5545, 0.25, 0.5811, 0.25, 0.5811, 0.2561, 0.5514, 0.2561, 0.5811, 0.5, 0.5545, 0.5, 0.5514, 0.4695, 0.5811, 0.4695, 0.5219, 0.25, 0.5514, 0.25, 0.5514, 0.2561, 0.5231, 0.2561, 0.5514, 0.5, 0.5218, 0.5, 0.5231, 0.4695, 0.5514, 0.4695, 0.514, 0.4695, 0.514, 0.2561, 0.5231, 0.2561, 0.5231, 0.4695, 0.617, 0.6749, 0.6209, 0.643, 0.636, 0.6387, 0.6291, 0.6734, 0.6205, 0.1071, 0.6166, 0.07536, 0.6198, 0.07355, 0.625, 0.1064, 0.603, 0.704, 0.617, 0.6749, 0.6291, 0.6734, 0.6119, 0.7059, 0.6166, 0.07536, 0.6027, 0.04642, 0.6047, 0.04388, 0.6198, 0.07355, 0.5802, 0.7274, 0.603, 0.704, 0.6119, 0.7059, 0.5878, 0.7302, 0.6027, 0.04642, 0.5845, 0.02766, 0.5811, 0.02033, 0.6047, 0.04388, 0.5542, 0.75, 0.5811, 0.75, 0.5811, 0.7805, 0.5514, 0.7805, 0.5755, 0.01965, 0.5511, 0.007072, 0.5514, 0.00521, 0.5811, 0.02033, 0.5217, 0.75, 0.5514, 0.75, 0.5514, 0.7805, 0.5186, 0.7805, 0.5514, 1.0, 0.5213, 1.0, 0.5186, 0.9939, 0.5514, 0.9939, 0.3763, 0.7483, 0.5185, 0.7481, 0.5186, 0.7805, 0.375, 0.7805, 0.5186, 1.0, 0.3847, 1.0, 0.375, 0.9939, 0.5186, 0.9939, 0.625, 0.1064, 0.625, 0.1436, 0.6205, 0.1429, 0.6205, 0.1071, 0.514, 0.2561, 0.375, 0.2561, 0.3763, 0.2483, 0.5185, 0.2481, 0.6209, 0.643, 0.6207, 0.607, 0.6555, 0.6064, 0.6555, 0.6436, 0.5185, 0.5019, 0.3763, 0.5017, 0.375, 0.4695, 0.514, 0.4695, 0.3943, 0.2243, 0.3942, 0.02567, 0.3949, 0.0351, 0.3949, 0.2271, 0.4749, 0.2274, 0.4695, 0.2306, 0.5272, 0.2291, 0.5244, 0.2218, 0.4695, 0.5194, 0.4832, 0.5257, 0.5266, 0.5267, 0.5272, 0.5209, 0.5473, 0.02755, 0.5661, 0.03631, 0.5795, 0.05148, 0.5468, 0.03899, 0.5175, 0.0237, 0.5473, 0.02755, 0.5468, 0.03899, 0.5174, 0.03463, 0.3942, 0.02567, 0.5175, 0.0237, 0.5174, 0.03463, 0.3949, 0.0351, 0.5337, 0.2259, 0.3943, 0.2243, 0.3949, 0.2271, 0.4749, 0.2274, 0.5845, 0.02766, 0.5778, 0.04801, 0.5661, 0.03631, 0.5755, 0.01965, 0.5272, 0.5209, 0.5272, 0.2291, 0.4695, 0.2306, 0.4695, 0.5194, 0.3942, 0.02567, 0.3943, 0.2243, 0.3763, 0.2483, 0.375, 0.2413, 0.375, 0.008685, 0.3761, 0.001509])
me_cube_002.use_remesh_fix_poles = True
me_cube_002.use_remesh_preserve_attributes = False
me_cube_002.use_mirror_vertex_groups = False
me_cube_002.update()
me_cube_003 = bpy.data.meshes.new('Cube.003')
me_cube_003.from_pydata([(4.381, -0.06296, 0.6807), (4.381, 0.04617, 0.6883), (11.08, -0.07026, 0.6419), (11.08, 0.05166, 0.6504), (4.381, -0.1597, 0.7387), (4.381, -0.04754, 1.336), (4.381, -0.225, 0.8508), (4.381, -0.2459, 0.9949), (4.381, -0.2182, 1.142), (4.381, -0.1474, 1.264), (4.381, 0.06159, 1.343), (4.381, 0.146, 0.76), (4.381, 0.1584, 1.285), (4.381, 0.2237, 1.173), (4.381, 0.2445, 1.029), (4.381, 0.2168, 0.8816), (11.08, -0.05303, 1.374), (11.08, -0.1784, 0.7067), (11.06, -0.2724, 0.9847), (11.08, -0.2513, 0.8319), (11.08, 0.1632, 0.7305), (11.08, 0.06889, 1.382), (11.06, -0.1575, 1.297), (11.08, 0.2733, 1.031), (11.08, 0.177, 1.317), (10.52, -0.06296, 0.6807), (10.52, 0.04617, 0.6883), (10.52, -0.1597, 0.7387), (10.52, 0.146, 0.76), (10.52, -0.225, 0.8508), (10.52, -0.04754, 1.336), (10.52, -0.1474, 1.264), (10.52, 0.06159, 1.343), (10.52, -0.2459, 0.9949), (10.52, -0.2182, 1.142), (10.52, 0.1584, 1.285), (10.52, 0.2168, 0.8816), (10.52, 0.2237, 1.173), (10.52, 0.2445, 1.029), (9.881, 0.04617, 0.6883), (9.881, 0.146, 0.76), (9.881, -0.1474, 1.264), (9.881, 0.2168, 0.8816), (9.881, -0.06296, 0.6807), (9.881, -0.1597, 0.7387), (9.881, -0.225, 0.8508), (9.881, -0.04754, 1.336), (9.881, 0.06159, 1.343), (9.881, -0.2459, 0.9949), (9.881, -0.2182, 1.142), (9.881, 0.1584, 1.285), (9.881, 0.2237, 1.173), (9.881, 0.2445, 1.029), (9.881, -0.0821, 0.6008), (10.52, -0.0821, 0.6008), (9.881, -0.2182, 0.681), (10.52, -0.2182, 0.681), (9.881, -0.3026, 0.8238), (10.52, -0.3026, 0.8238), (9.881, -0.07542, 1.413), (10.52, -0.07542, 1.413), (9.881, 0.08073, 1.423), (10.52, 0.08073, 1.423), (9.881, -0.328, 0.9966), (10.52, -0.328, 0.9966), (9.881, -0.2952, 1.171), (10.52, -0.2952, 1.171), (9.881, 0.2168, 1.343), (10.52, 0.2168, 1.343), (9.881, 0.3013, 1.2), (10.52, 0.3013, 1.2), (9.881, 0.3267, 1.027), (10.52, 0.3267, 1.027), (10.52, 0.07405, 0.611), (10.52, 0.2068, 0.7048), (10.52, -0.2082, 1.319), (10.52, 0.2938, 0.853), (9.881, 0.07405, 0.611), (9.881, 0.2068, 0.7048), (9.881, -0.2082, 1.319), (9.881, 0.2938, 0.853), (11.0, -0.09651, 1.12), (11.08, -0.2746, 0.9929), (10.76, -0.2292, 1.149), (11.08, -0.1646, 1.293), (11.08, -0.1414, 1.31), (11.08, -0.1646, 1.293), (11.06, -0.1639, 1.292), (11.08, -0.1578, 1.298), (11.08, 0.2533, 1.169), (11.08, 0.2348, 1.218), (10.93, 0.2431, 1.187), (11.08, 0.223, 1.199), (11.08, -0.2746, 0.9929), (11.08, -0.2704, 0.9637), (11.05, -0.2732, 0.993), (11.08, -0.2734, 0.9844), (11.08, 0.228, 0.8418), (11.08, 0.2474, 0.8932), (10.76, 0.2276, 0.8752), (11.08, 0.1766, 0.8814)], [(88, 22), (22, 31), (18, 33), (96, 18)], [(51, 13, 12, 50), (44, 4, 0, 43), (52, 14, 13, 51), (42, 15, 14, 52), (40, 11, 15, 42), (47, 10, 5, 46), (50, 12, 10, 47), (41, 9, 8, 49), (49, 8, 7, 48), (46, 5, 9, 41), (48, 7, 6, 45), (39, 1, 11, 40), (45, 6, 4, 44), (43, 0, 1, 39), (21, 16, 24), (89, 86, 84, 81, 23), (97, 94, 19, 20), (91, 37, 35, 24, 90), (23, 81, 82, 93, 98), (17, 3, 20, 19), (2, 25, 26, 3), (19, 29, 27, 17), (3, 26, 28, 20), (83, 34, 33, 95, 93, 82), (87, 31, 34, 83, 84, 86), (84, 83, 81), (99, 36, 38, 23, 98), (24, 35, 32, 21), (21, 32, 30, 16), (20, 28, 36, 99, 97), (17, 27, 25, 2), (23, 38, 37, 91, 89), (42, 80, 78, 40), (36, 76, 72, 38), (46, 59, 61, 47), (28, 74, 76, 36), (47, 61, 67, 50), (32, 62, 60, 30), (49, 65, 79, 41), (35, 68, 62, 32), (48, 63, 65, 49), (31, 75, 66, 34), (41, 79, 59, 46), (34, 66, 64, 33), (45, 57, 63, 48), (30, 60, 75, 31), (54, 53, 77, 73), (58, 57, 55, 56), (73, 77, 78, 74), (64, 63, 57, 58), (60, 59, 79, 75), (66, 65, 63, 64), (75, 79, 65, 66), (68, 67, 61, 62), (62, 61, 59, 60), (74, 78, 80, 76), (76, 80, 71, 72), (72, 71, 69, 70), (56, 55, 53, 54), (70, 69, 67, 68), (38, 72, 70, 37), (52, 71, 80, 42), (27, 56, 54, 25), (51, 69, 71, 52), (37, 70, 68, 35), (43, 53, 55, 44), (25, 54, 73, 26), (50, 67, 69, 51), (29, 58, 56, 27), (39, 77, 53, 43), (26, 73, 74, 28), (44, 55, 57, 45), (33, 64, 58, 29), (40, 78, 77, 39), (81, 83, 82), (24, 16, 85, 90), (31, 87, 86, 88, 85), (89, 91, 92), (92, 91, 90), (89, 92, 88, 86), (92, 90, 85, 88), (94, 96, 93, 95, 33), (97, 99, 100), (100, 99, 98), (97, 100, 96, 94), (100, 98, 93, 96), (94, 33, 29, 19), (16, 30, 31, 85), (3, 17, 2)])
me_cube_003.polygons.foreach_set('use_smooth', [True] * 89)
_uv = me_cube_003.uv_layers.new(name='UVMap')
_uv.uv.foreach_set('vector', [0.5899, 0.4897, 0.5899, 0.1965, 0.6009, 0.1759, 0.6009, 0.5028, 0.5174, 0.5877, 0.5174, 0.04387, 0.3951, 0.04387, 0.3951, 0.5877, 0.5713, 0.4783, 0.5713, 0.2142, 0.5899, 0.1965, 0.5899, 0.4897, 0.5466, 0.4706, 0.5466, 0.2262, 0.5713, 0.2142, 0.5713, 0.4783, 0.5174, 0.4678, 0.5174, 0.2306, 0.5466, 0.2262, 0.5466, 0.4706, 0.6049, 0.5181, 0.6049, 0.1522, 0.6049, 0.1223, 0.6049, 0.5373, 0.6009, 0.5028, 0.6009, 0.1759, 0.6049, 0.1522, 0.6049, 0.5181, 0.6009, 0.5526, 0.6009, 0.0985, 0.5899, 0.07796, 0.5899, 0.5658, 0.5899, 0.5658, 0.5899, 0.07796, 0.5713, 0.06026, 0.5713, 0.5771, 0.6049, 0.5373, 0.6049, 0.1223, 0.6009, 0.0985, 0.6009, 0.5526, 0.5713, 0.5771, 0.5713, 0.06026, 0.5466, 0.04828, 0.5466, 0.5848, 0.3951, 0.4678, 0.3951, 0.2306, 0.5174, 0.2306, 0.5174, 0.4678, 0.5466, 0.5848, 0.5466, 0.04828, 0.5174, 0.04387, 0.5174, 0.5877, 0.3951, 0.5877, 0.3951, 0.04387, 0.3951, 0.2306, 0.3951, 0.4678, 0.6049, 0.5978, 0.6049, 0.6277, 0.6009, 0.5741, 0.5873, 0.551, 0.6009, 0.6515, 0.6009, 0.6515, 0.5848, 0.6269, 0.5713, 0.5358, 0.5413, 0.523, 0.5668, 0.6919, 0.5466, 0.7017, 0.5174, 0.5194, 0.5899, 0.5458, 0.5899, 0.5239, 0.6009, 0.541, 0.6009, 0.5741, 0.5922, 0.5578, 0.5713, 0.5358, 0.5848, 0.6269, 0.5713, 0.6897, 0.5713, 0.6897, 0.5506, 0.5258, 0.5174, 0.7061, 0.3951, 0.5194, 0.5174, 0.5194, 0.5466, 0.7017, 0.3951, 0.7061, 0.3951, 0.6512, 0.3951, 0.4955, 0.3951, 0.5194, 0.5466, 0.7017, 0.5466, 0.6475, 0.5174, 0.6512, 0.5174, 0.7061, 0.3951, 0.5194, 0.3951, 0.4955, 0.5174, 0.4955, 0.5174, 0.5194, 0.5899, 0.6441, 0.5899, 0.6228, 0.5713, 0.6375, 0.5713, 0.6872, 0.5713, 0.6897, 0.5713, 0.6897, 0.6009, 0.6497, 0.6009, 0.6056, 0.5899, 0.6228, 0.5899, 0.6441, 0.6009, 0.6515, 0.6009, 0.6515, 0.6009, 0.6515, 0.5899, 0.6441, 0.5848, 0.6269, 0.5466, 0.5096, 0.5466, 0.4991, 0.5713, 0.5091, 0.5713, 0.5358, 0.5506, 0.5258, 0.6009, 0.5741, 0.6009, 0.541, 0.6049, 0.5608, 0.6049, 0.5978, 0.6049, 0.5978, 0.6049, 0.5608, 0.6049, 0.5858, 0.6049, 0.6277, 0.5174, 0.5194, 0.5174, 0.4955, 0.5466, 0.4991, 0.5466, 0.5096, 0.5413, 0.523, 0.5174, 0.7061, 0.5174, 0.6512, 0.3951, 0.6512, 0.3951, 0.7061, 0.5713, 0.5358, 0.5713, 0.5091, 0.5899, 0.5239, 0.5899, 0.5458, 0.5873, 0.551, 0.5466, 0.4706, 0.5466, 0.4706, 0.5174, 0.4678, 0.5174, 0.4678, 0.5466, 0.4991, 0.5466, 0.4991, 0.5713, 0.5091, 0.5713, 0.5091, 0.6049, 0.5373, 0.6049, 0.5373, 0.6049, 0.5181, 0.6049, 0.5181, 0.5174, 0.4955, 0.5174, 0.4955, 0.5466, 0.4991, 0.5466, 0.4991, 0.6049, 0.5181, 0.6049, 0.5181, 0.6009, 0.5028, 0.6009, 0.5028, 0.6049, 0.5608, 0.6049, 0.5608, 0.6049, 0.5858, 0.6049, 0.5858, 0.5899, 0.5658, 0.5899, 0.5658, 0.6009, 0.5526, 0.6009, 0.5526, 0.6009, 0.541, 0.6009, 0.541, 0.6049, 0.5608, 0.6049, 0.5608, 0.5713, 0.5771, 0.5713, 0.5771, 0.5899, 0.5658, 0.5899, 0.5658, 0.6009, 0.6056, 0.6009, 0.6056, 0.5899, 0.6228, 0.5899, 0.6228, 0.6009, 0.5526, 0.6009, 0.5526, 0.6049, 0.5373, 0.6049, 0.5373, 0.5899, 0.6228, 0.5899, 0.6228, 0.5713, 0.6375, 0.5713, 0.6375, 0.5466, 0.5848, 0.5466, 0.5848, 0.5713, 0.5771, 0.5713, 0.5771, 0.6049, 0.5858, 0.6049, 0.5858, 0.6009, 0.6056, 0.6009, 0.6056, 0.3951, 0.6512, 0.3951, 0.5877, 0.3951, 0.4678, 0.3951, 0.4955, 0.5466, 0.6475, 0.5466, 0.5848, 0.5174, 0.5877, 0.5174, 0.6512, 0.3951, 0.4955, 0.3951, 0.4678, 0.5174, 0.4678, 0.5174, 0.4955, 0.5713, 0.6375, 0.5713, 0.5771, 0.5466, 0.5848, 0.5466, 0.6475, 0.6049, 0.5858, 0.6049, 0.5373, 0.6009, 0.5526, 0.6009, 0.6056, 0.5899, 0.6228, 0.5899, 0.5658, 0.5713, 0.5771, 0.5713, 0.6375, 0.6009, 0.6056, 0.6009, 0.5526, 0.5899, 0.5658, 0.5899, 0.6228, 0.6009, 0.541, 0.6009, 0.5028, 0.6049, 0.5181, 0.6049, 0.5608, 0.6049, 0.5608, 0.6049, 0.5181, 0.6049, 0.5373, 0.6049, 0.5858, 0.5174, 0.4955, 0.5174, 0.4678, 0.5466, 0.4706, 0.5466, 0.4991, 0.5466, 0.4991, 0.5466, 0.4706, 0.5713, 0.4783, 0.5713, 0.5091, 0.5713, 0.5091, 0.5713, 0.4783, 0.5899, 0.4897, 0.5899, 0.5239, 0.5174, 0.6512, 0.5174, 0.5877, 0.3951, 0.5877, 0.3951, 0.6512, 0.5899, 0.5239, 0.5899, 0.4897, 0.6009, 0.5028, 0.6009, 0.541, 0.5713, 0.5091, 0.5713, 0.5091, 0.5899, 0.5239, 0.5899, 0.5239, 0.5713, 0.4783, 0.5713, 0.4783, 0.5466, 0.4706, 0.5466, 0.4706, 0.5174, 0.6512, 0.5174, 0.6512, 0.3951, 0.6512, 0.3951, 0.6512, 0.5899, 0.4897, 0.5899, 0.4897, 0.5713, 0.4783, 0.5713, 0.4783, 0.5899, 0.5239, 0.5899, 0.5239, 0.6009, 0.541, 0.6009, 0.541, 0.3951, 0.5877, 0.3951, 0.5877, 0.5174, 0.5877, 0.5174, 0.5877, 0.3951, 0.6512, 0.3951, 0.6512, 0.3951, 0.4955, 0.3951, 0.4955, 0.6009, 0.5028, 0.6009, 0.5028, 0.5899, 0.4897, 0.5899, 0.4897, 0.5466, 0.6475, 0.5466, 0.6475, 0.5174, 0.6512, 0.5174, 0.6512, 0.3951, 0.4678, 0.3951, 0.4678, 0.3951, 0.5877, 0.3951, 0.5877, 0.3951, 0.4955, 0.3951, 0.4955, 0.5174, 0.4955, 0.5174, 0.4955, 0.5174, 0.5877, 0.5174, 0.5877, 0.5466, 0.5848, 0.5466, 0.5848, 0.5713, 0.6375, 0.5713, 0.6375, 0.5466, 0.6475, 0.5466, 0.6475, 0.5174, 0.4678, 0.5174, 0.4678, 0.3951, 0.4678, 0.3951, 0.4678, 0.5848, 0.6269, 0.5899, 0.6441, 0.5713, 0.6897, 0.6009, 0.5741, 0.6049, 0.6277, 0.6018, 0.6466, 0.5922, 0.5578, 0.6009, 0.6056, 0.6009, 0.6497, 0.6009, 0.6515, 0.601, 0.6502, 0.6018, 0.6466, 0.5873, 0.551, 0.5899, 0.5458, 0.5906, 0.5599, 0.5906, 0.5599, 0.5899, 0.5458, 0.5926, 0.5587, 0.5873, 0.551, 0.5906, 0.5599, 0.601, 0.6502, 0.6009, 0.6515, 0.5906, 0.5599, 0.5922, 0.5578, 0.6018, 0.6466, 0.601, 0.6502, 0.5668, 0.6919, 0.5712, 0.6887, 0.5713, 0.6897, 0.5713, 0.6872, 0.5713, 0.6375, 0.5413, 0.523, 0.5466, 0.5096, 0.5497, 0.5448, 0.5497, 0.5448, 0.5466, 0.5096, 0.5519, 0.5252, 0.5413, 0.523, 0.5497, 0.5448, 0.5712, 0.6887, 0.5668, 0.6919, 0.5497, 0.5448, 0.5506, 0.5258, 0.5713, 0.6897, 0.5712, 0.6887, 0.5668, 0.6919, 0.5713, 0.6375, 0.5466, 0.6475, 0.5466, 0.7017, 0.6049, 0.6277, 0.6049, 0.5858, 0.6009, 0.6056, 0.6018, 0.6466, 0.3951, 0.5194, 0.5174, 0.7061, 0.3951, 0.7061])
me_cube_003.use_remesh_fix_poles = True
me_cube_003.use_remesh_preserve_attributes = False
me_cube_003.use_mirror_vertex_groups = False
me_cube_003.update()
me_cylinder_003 = bpy.data.meshes.new('Cylinder.003')
me_cylinder_003.from_pydata([(0.0, 1.0, 0.006077), (0.2588, 0.9659, 0.006077), (0.2408, 0.8987, 0.1329), (0.5, 0.866, 0.006077), (0.7071, 0.7071, 0.006077), (0.866, 0.5, 0.006077), (0.9659, 0.2588, 0.006077), (0.8987, 0.2408, 0.1528), (1.0, 7.55e-08, 0.006077), (0.9304, 6.142e-08, 0.1528), (0.9659, -0.2588, 0.006077), (0.8987, -0.2408, 0.1528), (0.866, -0.5, 0.006077), (0.7071, -0.7071, 0.006077), (0.6579, -0.6579, 0.1398), (0.5, -0.866, 0.006077), (0.2588, -0.9659, 0.006077), (3.894e-07, -1.0, 0.006077), (-0.5, -0.866, 0.006077), (-0.7071, -0.7071, 0.006077), (-0.6579, -0.6579, 0.1617), (-0.866, -0.5, 0.006077), (-0.9659, -0.2588, 0.006077), (-0.8987, -0.2408, 0.1398), (-1.0, -4.649e-07, 0.006077), (-0.9304, -4.414e-07, 0.1398), (-0.9659, 0.2588, 0.006077), (-0.866, 0.5, 0.006077), (-0.7071, 0.7071, 0.006077), (-0.6579, 0.6579, 0.1617), (-0.5, 0.866, 0.006077), (-0.2588, 0.9659, 0.006077), (-0.01349, 0.9171, 0.1496), (0.06596, 0.9217, 0.1329), (1.021e-09, 0.9486, 0.1048), (0.4257, 0.8221, 0.1329), (0.5315, 0.7548, 0.1398), (0.4743, 0.8215, 0.1048), (0.7868, 0.5022, 0.1495), (0.8313, 0.3816, 0.1438), (0.8215, 0.4743, 0.1048), (0.8452, -0.3699, 0.1528), (0.7369, -0.5548, 0.1398), (0.8215, -0.4743, 0.1048), (0.5047, -0.7754, 0.1398), (0.4257, -0.8221, 0.1329), (0.4743, -0.8215, 0.1048), (0.07085, -0.9213, 0.1329), (-0.03947, -0.9252, 0.1398), (3.704e-07, -0.9486, 0.1048), (-0.4028, -0.8316, 0.1398), (-0.5047, -0.7754, 0.1617), (-0.4743, -0.8215, 0.1048), (-0.7494, -0.5386, 0.1617), (-0.8452, -0.3699, 0.1398), (-0.8215, -0.4743, 0.1048), (-0.8452, 0.3699, 0.1398), (-0.7663, 0.5166, 0.1617), (-0.8215, 0.4743, 0.1048), (-0.5474, 0.7338, 0.1792), (-0.4257, 0.8221, 0.1398), (-0.4743, 0.8215, 0.1048), (-0.2855, 0.8801, 0.1398), (-0.2408, 0.6877, 0.1398), (-0.1928, 0.905, 0.1398), (-0.2508, 0.9359, 0.06576), (0.3071, -0.8712, 0.1197), (0.2408, -0.7704, 0.1329), (0.2132, -0.9039, 0.1329), (0.2483, -0.9268, 0.07994), (0.6703, 0.6703, 0.106), (0.6277, 0.681, 0.1398), (0.6535, 0.58, 0.1398), (0.6999, 0.6031, 0.1398), (-0.8987, 0.1724, 0.1398), (-0.8725, 0.304, 0.1398), (-0.9292, 0.249, 0.07907), (-0.2361, -0.9689, 0.006077), (-0.2925, -0.952, 0.006077), (-0.2584, -0.9234, 0.006077), (-0.2713, -0.8861, 0.1398), (-0.218, -0.9017, 0.1398), (-0.2408, -0.7767, 0.1398), (-0.2488, -0.8878, 0.0769)], [], [(42, 72, 14), (5, 40, 39, 7, 6), (7, 39, 41, 11), (6, 7, 9, 8), (8, 9, 11, 10), (12, 43, 42, 14, 13), (13, 14, 44, 46, 15), (33, 47, 68, 67), (35, 2, 67), (78, 80, 50, 52, 18), (62, 63, 65), (18, 52, 51, 20, 19), (20, 51, 59, 29), (21, 55, 54, 23, 22), (27, 75, 56, 58), (22, 23, 25, 24), (54, 56, 75, 74), (27, 58, 57, 29, 28), (28, 29, 59, 61, 30), (48, 32, 64, 63), (9, 7, 11), (0, 64, 32, 34), (10, 11, 41, 43, 12), (3, 37, 36, 71), (72, 71, 36, 44), (1, 2, 35, 37, 3), (0, 34, 33, 2, 1), (15, 46, 45, 66), (82, 81, 48), (53, 20, 29, 57), (19, 20, 53, 55, 21), (73, 70, 72), (24, 25, 76, 26), (38, 42, 43, 40), (40, 43, 41, 39), (35, 45, 46, 37), (37, 46, 44, 36), (32, 48, 49, 34), (34, 49, 47, 33), (50, 60, 61, 52), (52, 61, 59, 51), (53, 57, 58, 55), (55, 58, 56, 54), (66, 67, 69), (63, 64, 65), (30, 61, 60, 62), (31, 30, 62, 65), (31, 65, 64, 0), (50, 80, 82), (60, 50, 63, 62), (67, 68, 69), (17, 68, 47, 49), (16, 69, 68, 17), (16, 15, 66, 69), (2, 33, 67), (45, 35, 67, 66), (70, 71, 72), (5, 73, 38, 40), (74, 75, 76), (25, 23, 74), (4, 70, 73, 5), (4, 3, 71, 70), (14, 72, 44), (38, 73, 72, 42), (74, 76, 25), (26, 76, 75, 27), (23, 54, 74), (80, 83, 82), (83, 81, 82), (80, 78, 79, 83), (83, 79, 77, 81), (17, 49, 48, 81, 77), (63, 50, 82), (63, 82, 48)])
me_cylinder_003.polygons.foreach_set('use_smooth', [True] * 74)
_k = set([(2, 33), (2, 35), (7, 9), (7, 39), (9, 11), (11, 41), (14, 42), (14, 44), (15, 66), (17, 68), (20, 51), (20, 53), (23, 54), (23, 74), (29, 57), (29, 59), (32, 34), (32, 48), (32, 64), (33, 34), (33, 47), (33, 67), (34, 49), (35, 37), (35, 45), (35, 67), (36, 37), (36, 44), (36, 71), (37, 46), (38, 40), (38, 42), (38, 73), (39, 40), (39, 41), (40, 43), (41, 43), (42, 43), (44, 46), (45, 46), (45, 66), (47, 49), (47, 68), (48, 49), (48, 81), (50, 52), (50, 60), (50, 80), (51, 52), (51, 59), (52, 61), (53, 55), (53, 57), (54, 55), (54, 56), (54, 74), (55, 58), (56, 58), (56, 75), (57, 58), (59, 61), (60, 61), (60, 62), (62, 63), (62, 65), (63, 64), (63, 65), (64, 65), (66, 67), (66, 69), (67, 68), (67, 69), (68, 69), (70, 71), (70, 72), (70, 73), (71, 72), (72, 73), (74, 75), (77, 79), (77, 81), (78, 79), (78, 80), (79, 83), (80, 82), (80, 83), (81, 82), (81, 83), (82, 83)])
me_cylinder_003.attributes.new('sharp_edge', 'BOOLEAN', 'EDGE').data.foreach_set('value', [ (min(e.vertices), max(e.vertices)) in _k for e in me_cylinder_003.edges])
_uv = me_cylinder_003.uv_layers.new(name='UVMap')
_uv.uv.foreach_set('vector', [0.6473, 1.0, 0.8599, 1.0, 0.625, 1.0, 0.8333, 0.5, 0.8333, 0.8691, 0.8175, 0.9653, 0.7917, 1.0, 0.7917, 0.5, 0.7917, 1.0, 0.8175, 0.9653, 0.6844, 1.0, 0.7083, 1.0, 0.7917, 0.5, 0.7917, 1.0, 0.75, 1.0, 0.75, 0.5, 0.75, 0.5, 0.75, 1.0, 0.7083, 1.0, 0.7083, 0.5, 0.6667, 0.5, 0.6667, 0.8691, 0.6473, 1.0, 0.625, 1.0, 0.625, 0.5, 0.625, 0.5, 0.625, 1.0, 0.5919, 1.0, 0.5833, 0.8691, 0.5833, 0.5, 0.9886, 1.0, 0.5113, 1.0, 0.5313, 1.0, 0.5714, 1.0, 0.924, 1.0, 0.9583, 1.0, 0.5714, 1.0, 0.4525, 0.5, 0.4527, 1.0, 0.4283, 1.0, 0.4167, 0.8691, 0.4167, 0.5, 0.04997, 1.0, 0.09059, 1.0, 0.04167, 0.7232, 0.4167, 0.5, 0.4167, 0.8691, 0.4081, 1.0, 0.375, 1.0, 0.375, 0.5, 0.375, 1.0, 0.4081, 1.0, 0.1019, 1.0, 0.125, 1.0, 0.3333, 0.5, 0.3333, 0.8691, 0.3156, 1.0, 0.2917, 1.0, 0.2917, 0.5, 0.1667, 0.5, 0.1966, 1.0, 0.1844, 1.0, 0.1667, 0.8691, 0.2917, 0.5, 0.2917, 1.0, 0.25, 1.0, 0.25, 0.5, 0.3156, 1.0, 0.1844, 1.0, 0.1966, 1.0, 0.2202, 1.0, 0.1667, 0.5, 0.1667, 0.8691, 0.1555, 1.0, 0.125, 1.0, 0.125, 0.5, 0.125, 0.5, 0.125, 1.0, 0.1019, 1.0, 0.08333, 0.8691, 0.08333, 0.5, 0.4932, 1.0, 0.00683, 1.0, 0.03336, 1.0, 0.09059, 1.0, 0.75, 1.0, 0.7917, 1.0, 0.7083, 1.0, -1.863e-07, 0.5, 0.03336, 1.0, 0.00683, 1.0, -1.863e-07, 0.8691, 0.7083, 0.5, 0.7083, 1.0, 0.6844, 1.0, 0.6667, 0.8691, 0.6667, 0.5, 0.9167, 0.5, 0.9167, 0.8691, 0.9023, 1.0, 0.8815, 1.0, 0.8599, 1.0, 0.8815, 1.0, 0.9023, 1.0, 0.5919, 1.0, 0.9583, 0.5, 0.9583, 1.0, 0.924, 1.0, 0.9167, 0.8691, 0.9167, 0.5, 1.0, 0.5, 1.0, 0.8691, 0.9886, 1.0, 0.9583, 1.0, 0.9583, 0.5, 0.5833, 0.5, 0.5833, 0.8691, 0.576, 1.0, 0.554, 1.0, 0.43, 1.0, 0.4623, 1.0, 0.4932, 1.0, 0.3492, 1.0, 0.375, 1.0, 0.125, 1.0, 0.1555, 1.0, 0.375, 0.5, 0.375, 1.0, 0.3492, 1.0, 0.3333, 0.8691, 0.3333, 0.5, 0.8632, 1.0, 0.875, 0.8737, 0.8599, 1.0, 0.25, 0.5, 0.25, 1.0, 0.2083, 0.773, 0.2083, 0.5, 0.8411, 0.9716, 0.6473, 1.0, 0.6667, 0.8691, 0.8333, 0.8691, 0.8333, 0.8691, 0.6667, 0.8691, 0.6844, 1.0, 0.8175, 0.9653, 0.924, 1.0, 0.576, 1.0, 0.5833, 0.8691, 0.9167, 0.8691, 0.9167, 0.8691, 0.5833, 0.8691, 0.5919, 1.0, 0.9023, 1.0, 0.00683, 1.0, 0.4932, 1.0, 0.5, 0.8691, -1.863e-07, 0.8691, 1.005, 0.9999, 0.5, 0.8691, 0.5113, 1.0, 0.9886, 1.0, 0.4283, 1.0, 0.076, 1.0, 0.08333, 0.8691, 0.4167, 0.8691, 0.4167, 0.8691, 0.08333, 0.8691, 0.1019, 1.0, 0.4081, 1.0, 0.3492, 1.0, 0.1555, 1.0, 0.1667, 0.8691, 0.3333, 0.8691, 0.3333, 0.8691, 0.1667, 0.8691, 0.1844, 1.0, 0.3156, 1.0, 0.554, 1.0, 0.5714, 1.0, 0.5417, 0.7912, 0.09059, 1.0, 0.03336, 1.0, 0.04167, 0.7232, 0.08333, 0.5, 0.08333, 0.8691, 0.076, 1.0, 0.04997, 1.0, 0.04167, 0.5, 0.08333, 0.5, 0.04997, 1.0, 0.04167, 0.7232, 0.04167, 0.5, 0.04167, 0.7232, 0.03336, 1.0, -1.863e-07, 0.5, 0.4283, 1.0, 0.4527, 1.0, 0.43, 1.0, 0.076, 1.0, 0.4283, 1.0, 0.09059, 1.0, 0.04997, 1.0, 0.5714, 1.0, 0.5313, 1.0, 0.5417, 0.7912, 0.5, 0.5, 0.5313, 1.0, 0.5113, 1.0, 0.5, 0.8691, 0.5417, 0.5, 0.5417, 0.7912, 0.5313, 1.0, 0.5, 0.5, 0.5417, 0.5, 0.5833, 0.5, 0.554, 1.0, 0.5417, 0.7912, 0.9583, 1.0, 0.9886, 1.0, 0.5714, 1.0, 0.576, 1.0, 0.924, 1.0, 0.5714, 1.0, 0.554, 1.0, 0.875, 0.8737, 0.8815, 1.0, 0.8599, 1.0, 0.8333, 0.5, 0.8632, 1.0, 0.8411, 0.9716, 0.8333, 0.8691, 0.2202, 1.0, 0.1966, 1.0, 0.2083, 0.773, 0.25, 1.0, 0.2917, 1.0, 0.2202, 1.0, 0.875, 0.5, 0.875, 0.8737, 0.8632, 1.0, 0.8333, 0.5, 0.875, 0.5, 0.9167, 0.5, 0.8815, 1.0, 0.875, 0.8737, 0.625, 1.0, 0.8599, 1.0, 0.5919, 1.0, 0.8411, 0.9716, 0.8632, 1.0, 0.8599, 1.0, 0.6473, 1.0, 0.2202, 1.0, 0.2083, 0.773, 0.25, 1.0, 0.2083, 0.5, 0.2083, 0.773, 0.1966, 1.0, 0.1667, 0.5, 0.2917, 1.0, 0.3156, 1.0, 0.2202, 1.0, 0.4527, 1.0, 0.4583, 0.7661, 0.43, 1.0, 0.4583, 0.7661, 0.462, 1.009, 0.43, 1.0, 0.4527, 1.0, 0.4525, 0.5, 0.4583, 0.5027, 0.4583, 0.7661, 0.4583, 0.7661, 0.4583, 0.5027, 0.462, 0.5, 0.4623, 1.0, 0.5, 0.5, 0.5, 0.8691, 0.4932, 1.0, 0.4623, 1.0, 0.462, 0.5, 0.09059, 1.0, 0.4283, 1.0, 0.43, 1.0, 0.09059, 1.0, 0.43, 1.0, 0.4932, 1.0])
me_cylinder_003.use_remesh_fix_poles = True
me_cylinder_003.use_remesh_preserve_attributes = False
me_cylinder_003.use_mirror_vertex_groups = False
me_cylinder_003.update()

# ---- objects
ob_cylinder_001 = bpy.data.objects.new('Cylinder.001', me_cylinder_001)
ob_cylinder_002 = bpy.data.objects.new('Cylinder.002', me_cylinder_002)
ob_cube_001 = bpy.data.objects.new('Cube.001', me_cube_002)
ob_cube_002 = bpy.data.objects.new('Cube.002', me_cube_003)
ob_cylinder_003 = bpy.data.objects.new('Cylinder.003', me_cylinder_003)

# ---- transforms, parenting, visibility, modifiers, constraints
ob_cylinder_001.location = (0.0, 0.06479, 0.57)
ob_cylinder_001.rotation_euler = (1.571, 0.0, 3.142)
ob_cylinder_001.scale = (0.2809, 0.2809, 0.2809)
ob_cylinder_001.lineart.crease_threshold = 0.0
_m = ob_cylinder_001.modifiers.new('Auto Smooth', 'NODES')
_m.node_group = ng_auto_smooth
_gi = [s.identifier for s in ng_auto_smooth.interface.items_tree if s.item_type == 'SOCKET' and s.in_out == 'INPUT']
_m[_gi[1]] = 0.5236  # Angle
ob_cylinder_002.location = (0.0, 0.06479, 0.57)
ob_cylinder_002.rotation_euler = (1.571, 0.0, 3.142)
ob_cylinder_002.scale = (0.2809, 0.2809, 0.2809)
ob_cylinder_002.lineart.crease_threshold = 0.0
_m = ob_cylinder_002.modifiers.new('Mirror', 'MIRROR')
_m.use_clip = True
_m = ob_cylinder_002.modifiers.new('Auto Smooth', 'NODES')
_m.node_group = ng_auto_smooth
_gi = [s.identifier for s in ng_auto_smooth.interface.items_tree if s.item_type == 'SOCKET' and s.in_out == 'INPUT']
_m[_gi[1]] = 0.5236  # Angle
ob_cube_001.location = (-0.005731, 0.005257, 0.3221)
ob_cube_001.scale = (-0.05194, 0.2832, 0.2089)
ob_cube_001.lineart.crease_threshold = 0.0
_m = ob_cube_001.modifiers.new('Mirror', 'MIRROR')
_m = ob_cube_001.modifiers.new('Auto Smooth', 'NODES')
_m.node_group = ng_auto_smooth
_gi = [s.identifier for s in ng_auto_smooth.interface.items_tree if s.item_type == 'SOCKET' and s.in_out == 'INPUT']
_m[_gi[1]] = 0.5603  # Angle
ob_cube_002.location = (-0.005731, 0.005257, 0.3221)
ob_cube_002.scale = (-0.05194, 0.2832, 0.2089)
ob_cube_002.lineart.crease_threshold = 0.0
_m = ob_cube_002.modifiers.new('Mirror', 'MIRROR')
_m = ob_cube_002.modifiers.new('Auto Smooth', 'NODES')
_m.node_group = ng_auto_smooth
_gi = [s.identifier for s in ng_auto_smooth.interface.items_tree if s.item_type == 'SOCKET' and s.in_out == 'INPUT']
_m[_gi[1]] = 0.5637  # Angle
ob_cylinder_003.location = (0.0, 0.0, 0.0)
ob_cylinder_003.scale = (0.734, 0.734, 0.734)
ob_cylinder_003.lineart.crease_threshold = 0.0
_m = ob_cylinder_003.modifiers.new('Auto Smooth', 'NODES')
_m.node_group = ng_auto_smooth
_gi = [s.identifier for s in ng_auto_smooth.interface.items_tree if s.item_type == 'SOCKET' and s.in_out == 'INPUT']
_m[_gi[1]] = 3.142  # Angle

# ---- collection membership
col_collection.objects.link(ob_cylinder_001)
col_collection.objects.link(ob_cylinder_002)
col_collection.objects.link(ob_cube_001)
col_collection.objects.link(ob_cube_002)
col_collection.objects.link(ob_cylinder_003)

# ---- scene / render settings (as saved in the file)
scene.frame_start = 1; scene.frame_end = 250; scene.frame_set(1)
scene.render.engine = 'BLENDER_EEVEE_NEXT'
scene.cycles.use_denoising = False
scene.cycles.samples = 128
scene.cycles.sampling_pattern = 'TABULATED_SOBOL'
scene.cycles.use_adaptive_sampling = False
scene.cycles.use_light_tree = False
scene.view_settings.view_transform = 'Filmic'
bpy.context.view_layer.update()

# ---- added for rendering (the .blend has no active camera and no usable light): camera, sun
cam_auto = bpy.data.cameras.new('AutoCamera')
cam_auto.lens = 50.0
cam_auto.sensor_width = 36.0
cam_auto.clip_end = 1000.0
ob_auto_camera = bpy.data.objects.new('AutoCamera', cam_auto)
scene.collection.objects.link(ob_auto_camera)
ob_auto_camera.location = (2.44755, -3.00803, 2.43837)
ob_auto_camera.rotation_euler = (1.09748, -7.21219e-08, 0.694738)
scene.camera = ob_auto_camera
light_auto_sun = bpy.data.lights.new('AutoSun', 'SUN')
light_auto_sun.energy = 3.0
light_auto_sun.angle = 0.0523599
ob_auto_sun = bpy.data.objects.new('AutoSun', light_auto_sun)
scene.collection.objects.link(ob_auto_sun)
ob_auto_sun.rotation_euler = (0.872665, 0.174533, 0.523599)
bpy.context.view_layer.update()

